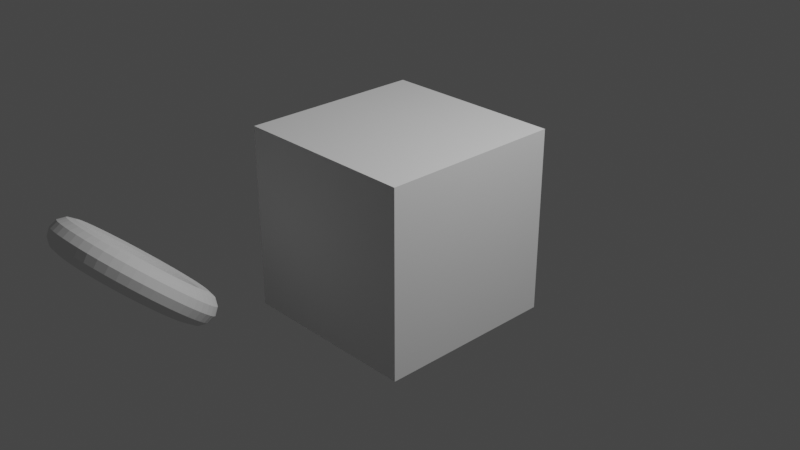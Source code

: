 # Source: sessions2024.blend  (saved by Blender 4.2.66; exported with 4.5.12 LTS)
import bpy
from mathutils import Matrix  # noqa: F401  (used for matrix-valued properties, if any)

bpy.ops.wm.read_factory_settings(use_empty=True)
scene = bpy.context.scene
scene.name = 'Scene'

# ---- collections
col_collection = bpy.data.collections.new('Collection'); scene.collection.children.link(col_collection)

# ---- world
world_world = bpy.data.worlds.new('World'); scene.world = world_world
world_world.use_nodes = True; world_world.node_tree.nodes.clear()
_N = world_world.node_tree.nodes; _L = world_world.node_tree.links
n0 = _N.new('ShaderNodeOutputWorld'); n0.name = 'World Output'; n0.location = (300, 300)
n1 = _N.new('ShaderNodeBackground'); n1.name = 'Background'; n1.location = (10, 300)
n1.inputs[0].default_value = (0.05088, 0.05088, 0.05088, 1.0)
_L.new(n1.outputs[0], n0.inputs[0])
n0.is_active_output = True
world_world.color = (0.05088, 0.05088, 0.05088)
world_world.use_sun_shadow = False
world_world.sun_shadow_jitter_overblur = 0.0

# ---- cameras
cam_camera = bpy.data.cameras.new('Camera')
cam_camera.clip_end = 100.0
cam_camera.ortho_scale = 7.314

# ---- lights
light_light = bpy.data.lights.new('Light', 'POINT')
light_light.transmission_factor = 0.0
light_light.energy = 1000.0
light_light.shadow_soft_size = 0.1
light_light.shadow_maximum_resolution = 0.006
light_light.use_absolute_resolution = True

# ---- meshes
me_cube = bpy.data.meshes.new('Cube')
me_cube.from_pydata([(-1.0, -1.0, -1.0), (-1.0, -1.0, 1.0), (-1.0, 1.0, -1.0), (-1.0, 1.0, 1.0), (1.0, -1.0, -1.0), (1.0, -1.0, 1.0), (1.0, 1.0, -1.0), (1.0, 1.0, 1.0)], [], [(1, 2, 0), (3, 6, 2), (7, 4, 6), (5, 0, 4), (6, 0, 2), (3, 5, 7), (1, 3, 2), (3, 7, 6), (7, 5, 4), (5, 1, 0), (6, 4, 0), (3, 1, 5)])
_uv = me_cube.uv_layers.new(name='UVMap')
_uv.uv.foreach_set('vector', [0.625, 0.0, 0.375, 0.25, 0.375, 0.0, 0.625, 0.25, 0.375, 0.5, 0.375, 0.25, 0.625, 0.5, 0.375, 0.75, 0.375, 0.5, 0.625, 0.75, 0.375, 1.0, 0.375, 0.75, 0.375, 0.5, 0.125, 0.75, 0.125, 0.5, 0.875, 0.5, 0.625, 0.75, 0.625, 0.5, 0.625, 0.0, 0.625, 0.25, 0.375, 0.25, 0.625, 0.25, 0.625, 0.5, 0.375, 0.5, 0.625, 0.5, 0.625, 0.75, 0.375, 0.75, 0.625, 0.75, 0.625, 1.0, 0.375, 1.0, 0.375, 0.5, 0.375, 0.75, 0.125, 0.75, 0.875, 0.5, 0.875, 0.75, 0.625, 0.75])
me_cube.update()
me_torus = bpy.data.meshes.new('Torus')
me_torus.from_pydata([(1.25, 0.0, 0.0), (1.217, 0.0, 0.125), (1.125, 0.0, 0.2165), (1.0, 0.0, 0.25), (0.875, 0.0, 0.2165), (0.7835, 0.0, 0.125), (0.75, 0.0, 3.062e-17), (0.7835, 0.0, -0.125), (0.875, 0.0, -0.2165), (1.0, 0.0, -0.25), (1.125, 0.0, -0.2165), (1.217, 0.0, -0.125), (1.239, 0.1632, 0.0), (1.206, 0.1588, 0.125), (1.115, 0.1468, 0.2165), (0.9914, 0.1305, 0.25), (0.8675, 0.1142, 0.2165), (0.7768, 0.1023, 0.125), (0.7436, 0.09789, 3.062e-17), (0.7768, 0.1023, -0.125), (0.8675, 0.1142, -0.2165), (0.9914, 0.1305, -0.25), (1.115, 0.1468, -0.2165), (1.206, 0.1588, -0.125), (1.207, 0.3235, 0.0), (1.175, 0.3149, 0.125), (1.087, 0.2912, 0.2165), (0.9659, 0.2588, 0.25), (0.8452, 0.2265, 0.2165), (0.7568, 0.2028, 0.125), (0.7244, 0.1941, 3.062e-17), (0.7568, 0.2028, -0.125), (0.8452, 0.2265, -0.2165), (0.9659, 0.2588, -0.25), (1.087, 0.2912, -0.2165), (1.175, 0.3149, -0.125), (1.155, 0.4784, 0.0), (1.124, 0.4655, 0.125), (1.039, 0.4305, 0.2165), (0.9239, 0.3827, 0.25), (0.8084, 0.3348, 0.2165), (0.7239, 0.2998, 0.125), (0.6929, 0.287, 3.062e-17), (0.7239, 0.2998, -0.125), (0.8084, 0.3348, -0.2165), (0.9239, 0.3827, -0.25), (1.039, 0.4305, -0.2165), (1.124, 0.4655, -0.125), (1.083, 0.625, 0.0), (1.054, 0.6083, 0.125), (0.9743, 0.5625, 0.2165), (0.866, 0.5, 0.25), (0.7578, 0.4375, 0.2165), (0.6785, 0.3917, 0.125), (0.6495, 0.375, 3.062e-17), (0.6785, 0.3917, -0.125), (0.7578, 0.4375, -0.2165), (0.866, 0.5, -0.25), (0.9743, 0.5625, -0.2165), (1.054, 0.6083, -0.125), (0.9917, 0.761, 0.0), (0.9651, 0.7406, 0.125), (0.8925, 0.6849, 0.2165), (0.7934, 0.6088, 0.25), (0.6942, 0.5327, 0.2165), (0.6216, 0.477, 0.125), (0.595, 0.4566, 3.062e-17), (0.6216, 0.477, -0.125), (0.6942, 0.5327, -0.2165), (0.7934, 0.6088, -0.25), (0.8925, 0.6849, -0.2165), (0.9651, 0.7406, -0.125), (0.8839, 0.8839, 0.0), (0.8602, 0.8602, 0.125), (0.7955, 0.7955, 0.2165), (0.7071, 0.7071, 0.25), (0.6187, 0.6187, 0.2165), (0.554, 0.554, 0.125), (0.5303, 0.5303, 3.062e-17), (0.554, 0.554, -0.125), (0.6187, 0.6187, -0.2165), (0.7071, 0.7071, -0.25), (0.7955, 0.7955, -0.2165), (0.8602, 0.8602, -0.125), (0.761, 0.9917, 0.0), (0.7406, 0.9651, 0.125), (0.6849, 0.8925, 0.2165), (0.6088, 0.7934, 0.25), (0.5327, 0.6942, 0.2165), (0.477, 0.6216, 0.125), (0.4566, 0.595, 3.062e-17), (0.477, 0.6216, -0.125), (0.5327, 0.6942, -0.2165), (0.6088, 0.7934, -0.25), (0.6849, 0.8925, -0.2165), (0.7406, 0.9651, -0.125), (0.625, 1.083, 0.0), (0.6083, 1.054, 0.125), (0.5625, 0.9743, 0.2165), (0.5, 0.866, 0.25), (0.4375, 0.7578, 0.2165), (0.3917, 0.6785, 0.125), (0.375, 0.6495, 3.062e-17), (0.3917, 0.6785, -0.125), (0.4375, 0.7578, -0.2165), (0.5, 0.866, -0.25), (0.5625, 0.9743, -0.2165), (0.6083, 1.054, -0.125), (0.4784, 1.155, 0.0), (0.4655, 1.124, 0.125), (0.4305, 1.039, 0.2165), (0.3827, 0.9239, 0.25), (0.3348, 0.8084, 0.2165), (0.2998, 0.7239, 0.125), (0.287, 0.6929, 3.062e-17), (0.2998, 0.7239, -0.125), (0.3348, 0.8084, -0.2165), (0.3827, 0.9239, -0.25), (0.4305, 1.039, -0.2165), (0.4655, 1.124, -0.125), (0.3235, 1.207, 0.0), (0.3149, 1.175, 0.125), (0.2912, 1.087, 0.2165), (0.2588, 0.9659, 0.25), (0.2265, 0.8452, 0.2165), (0.2028, 0.7568, 0.125), (0.1941, 0.7244, 3.062e-17), (0.2028, 0.7568, -0.125), (0.2265, 0.8452, -0.2165), (0.2588, 0.9659, -0.25), (0.2912, 1.087, -0.2165), (0.3149, 1.175, -0.125), (0.1632, 1.239, 0.0), (0.1588, 1.206, 0.125), (0.1468, 1.115, 0.2165), (0.1305, 0.9914, 0.25), (0.1142, 0.8675, 0.2165), (0.1023, 0.7768, 0.125), (0.09789, 0.7436, 3.062e-17), (0.1023, 0.7768, -0.125), (0.1142, 0.8675, -0.2165), (0.1305, 0.9914, -0.25), (0.1468, 1.115, -0.2165), (0.1588, 1.206, -0.125), (9.437e-08, 1.25, 0.0), (9.184e-08, 1.217, 0.125), (8.494e-08, 1.125, 0.2165), (7.55e-08, 1.0, 0.25), (6.606e-08, 0.875, 0.2165), (5.915e-08, 0.7835, 0.125), (5.662e-08, 0.75, 3.062e-17), (5.915e-08, 0.7835, -0.125), (6.606e-08, 0.875, -0.2165), (7.55e-08, 1.0, -0.25), (8.494e-08, 1.125, -0.2165), (9.184e-08, 1.217, -0.125), (-0.1632, 1.239, 0.0), (-0.1588, 1.206, 0.125), (-0.1468, 1.115, 0.2165), (-0.1305, 0.9914, 0.25), (-0.1142, 0.8675, 0.2165), (-0.1023, 0.7768, 0.125), (-0.09789, 0.7436, 3.062e-17), (-0.1023, 0.7768, -0.125), (-0.1142, 0.8675, -0.2165), (-0.1305, 0.9914, -0.25), (-0.1468, 1.115, -0.2165), (-0.1588, 1.206, -0.125), (-0.3235, 1.207, 0.0), (-0.3149, 1.175, 0.125), (-0.2912, 1.087, 0.2165), (-0.2588, 0.9659, 0.25), (-0.2265, 0.8452, 0.2165), (-0.2028, 0.7568, 0.125), (-0.1941, 0.7244, 3.062e-17), (-0.2028, 0.7568, -0.125), (-0.2265, 0.8452, -0.2165), (-0.2588, 0.9659, -0.25), (-0.2912, 1.087, -0.2165), (-0.3149, 1.175, -0.125), (-0.4784, 1.155, 0.0), (-0.4655, 1.124, 0.125), (-0.4305, 1.039, 0.2165), (-0.3827, 0.9239, 0.25), (-0.3348, 0.8084, 0.2165), (-0.2998, 0.7239, 0.125), (-0.287, 0.6929, 3.062e-17), (-0.2998, 0.7239, -0.125), (-0.3348, 0.8084, -0.2165), (-0.3827, 0.9239, -0.25), (-0.4305, 1.039, -0.2165), (-0.4655, 1.124, -0.125), (-0.625, 1.083, 0.0), (-0.6083, 1.054, 0.125), (-0.5625, 0.9743, 0.2165), (-0.5, 0.866, 0.25), (-0.4375, 0.7578, 0.2165), (-0.3917, 0.6785, 0.125), (-0.375, 0.6495, 3.062e-17), (-0.3917, 0.6785, -0.125), (-0.4375, 0.7578, -0.2165), (-0.5, 0.866, -0.25), (-0.5625, 0.9743, -0.2165), (-0.6083, 1.054, -0.125), (-0.761, 0.9917, 0.0), (-0.7406, 0.9651, 0.125), (-0.6849, 0.8925, 0.2165), (-0.6088, 0.7934, 0.25), (-0.5327, 0.6942, 0.2165), (-0.477, 0.6216, 0.125), (-0.4566, 0.595, 3.062e-17), (-0.477, 0.6216, -0.125), (-0.5327, 0.6942, -0.2165), (-0.6088, 0.7934, -0.25), (-0.6849, 0.8925, -0.2165), (-0.7406, 0.9651, -0.125), (-0.8839, 0.8839, 0.0), (-0.8602, 0.8602, 0.125), (-0.7955, 0.7955, 0.2165), (-0.7071, 0.7071, 0.25), (-0.6187, 0.6187, 0.2165), (-0.554, 0.554, 0.125), (-0.5303, 0.5303, 3.062e-17), (-0.554, 0.554, -0.125), (-0.6187, 0.6187, -0.2165), (-0.7071, 0.7071, -0.25), (-0.7955, 0.7955, -0.2165), (-0.8602, 0.8602, -0.125), (-0.9917, 0.761, 0.0), (-0.9651, 0.7406, 0.125), (-0.8925, 0.6849, 0.2165), (-0.7934, 0.6088, 0.25), (-0.6942, 0.5327, 0.2165), (-0.6216, 0.477, 0.125), (-0.595, 0.4566, 3.062e-17), (-0.6216, 0.477, -0.125), (-0.6942, 0.5327, -0.2165), (-0.7934, 0.6088, -0.25), (-0.8925, 0.6849, -0.2165), (-0.9651, 0.7406, -0.125), (-1.083, 0.625, 0.0), (-1.054, 0.6083, 0.125), (-0.9743, 0.5625, 0.2165), (-0.866, 0.5, 0.25), (-0.7578, 0.4375, 0.2165), (-0.6785, 0.3917, 0.125), (-0.6495, 0.375, 3.062e-17), (-0.6785, 0.3917, -0.125), (-0.7578, 0.4375, -0.2165), (-0.866, 0.5, -0.25), (-0.9743, 0.5625, -0.2165), (-1.054, 0.6083, -0.125), (-1.155, 0.4784, 0.0), (-1.124, 0.4655, 0.125), (-1.039, 0.4305, 0.2165), (-0.9239, 0.3827, 0.25), (-0.8084, 0.3348, 0.2165), (-0.7239, 0.2998, 0.125), (-0.6929, 0.287, 3.062e-17), (-0.7239, 0.2998, -0.125), (-0.8084, 0.3348, -0.2165), (-0.9239, 0.3827, -0.25), (-1.039, 0.4305, -0.2165), (-1.124, 0.4655, -0.125), (-1.207, 0.3235, 0.0), (-1.175, 0.3149, 0.125), (-1.087, 0.2912, 0.2165), (-0.9659, 0.2588, 0.25), (-0.8452, 0.2265, 0.2165), (-0.7568, 0.2028, 0.125), (-0.7244, 0.1941, 3.062e-17), (-0.7568, 0.2028, -0.125), (-0.8452, 0.2265, -0.2165), (-0.9659, 0.2588, -0.25), (-1.087, 0.2912, -0.2165), (-1.175, 0.3149, -0.125), (-1.239, 0.1632, 0.0), (-1.206, 0.1588, 0.125), (-1.115, 0.1468, 0.2165), (-0.9914, 0.1305, 0.25), (-0.8675, 0.1142, 0.2165), (-0.7768, 0.1023, 0.125), (-0.7436, 0.09789, 3.062e-17), (-0.7768, 0.1023, -0.125), (-0.8675, 0.1142, -0.2165), (-0.9914, 0.1305, -0.25), (-1.115, 0.1468, -0.2165), (-1.206, 0.1588, -0.125), (-1.25, 1.093e-07, 0.0), (-1.217, 1.064e-07, 0.125), (-1.125, 9.835e-08, 0.2165), (-1.0, 8.742e-08, 0.25), (-0.875, 7.649e-08, 0.2165), (-0.7835, 6.85e-08, 0.125), (-0.75, 6.557e-08, 3.062e-17), (-0.7835, 6.85e-08, -0.125), (-0.875, 7.649e-08, -0.2165), (-1.0, 8.742e-08, -0.25), (-1.125, 9.835e-08, -0.2165), (-1.217, 1.064e-07, -0.125), (-1.239, -0.1632, 0.0), (-1.206, -0.1588, 0.125), (-1.115, -0.1468, 0.2165), (-0.9914, -0.1305, 0.25), (-0.8675, -0.1142, 0.2165), (-0.7768, -0.1023, 0.125), (-0.7436, -0.09789, 3.062e-17), (-0.7768, -0.1023, -0.125), (-0.8675, -0.1142, -0.2165), (-0.9914, -0.1305, -0.25), (-1.115, -0.1468, -0.2165), (-1.206, -0.1588, -0.125), (-1.207, -0.3235, 0.0), (-1.175, -0.3149, 0.125), (-1.087, -0.2912, 0.2165), (-0.9659, -0.2588, 0.25), (-0.8452, -0.2265, 0.2165), (-0.7568, -0.2028, 0.125), (-0.7244, -0.1941, 3.062e-17), (-0.7568, -0.2028, -0.125), (-0.8452, -0.2265, -0.2165), (-0.9659, -0.2588, -0.25), (-1.087, -0.2912, -0.2165), (-1.175, -0.3149, -0.125), (-1.155, -0.4784, 0.0), (-1.124, -0.4655, 0.125), (-1.039, -0.4305, 0.2165), (-0.9239, -0.3827, 0.25), (-0.8084, -0.3348, 0.2165), (-0.7239, -0.2998, 0.125), (-0.6929, -0.287, 3.062e-17), (-0.7239, -0.2998, -0.125), (-0.8084, -0.3348, -0.2165), (-0.9239, -0.3827, -0.25), (-1.039, -0.4305, -0.2165), (-1.124, -0.4655, -0.125), (-1.083, -0.625, 0.0), (-1.054, -0.6083, 0.125), (-0.9743, -0.5625, 0.2165), (-0.866, -0.5, 0.25), (-0.7578, -0.4375, 0.2165), (-0.6785, -0.3917, 0.125), (-0.6495, -0.375, 3.062e-17), (-0.6785, -0.3917, -0.125), (-0.7578, -0.4375, -0.2165), (-0.866, -0.5, -0.25), (-0.9743, -0.5625, -0.2165), (-1.054, -0.6083, -0.125), (-0.9917, -0.761, 0.0), (-0.9651, -0.7406, 0.125), (-0.8925, -0.6849, 0.2165), (-0.7934, -0.6088, 0.25), (-0.6942, -0.5327, 0.2165), (-0.6216, -0.477, 0.125), (-0.595, -0.4566, 3.062e-17), (-0.6216, -0.477, -0.125), (-0.6942, -0.5327, -0.2165), (-0.7934, -0.6088, -0.25), (-0.8925, -0.6849, -0.2165), (-0.9651, -0.7406, -0.125), (-0.8839, -0.8839, 0.0), (-0.8602, -0.8602, 0.125), (-0.7955, -0.7955, 0.2165), (-0.7071, -0.7071, 0.25), (-0.6187, -0.6187, 0.2165), (-0.554, -0.554, 0.125), (-0.5303, -0.5303, 3.062e-17), (-0.554, -0.554, -0.125), (-0.6187, -0.6187, -0.2165), (-0.7071, -0.7071, -0.25), (-0.7955, -0.7955, -0.2165), (-0.8602, -0.8602, -0.125), (-0.761, -0.9917, 0.0), (-0.7406, -0.9651, 0.125), (-0.6849, -0.8925, 0.2165), (-0.6088, -0.7934, 0.25), (-0.5327, -0.6942, 0.2165), (-0.477, -0.6216, 0.125), (-0.4566, -0.595, 3.062e-17), (-0.477, -0.6216, -0.125), (-0.5327, -0.6942, -0.2165), (-0.6088, -0.7934, -0.25), (-0.6849, -0.8925, -0.2165), (-0.7406, -0.9651, -0.125), (-0.625, -1.083, 0.0), (-0.6083, -1.054, 0.125), (-0.5625, -0.9743, 0.2165), (-0.5, -0.866, 0.25), (-0.4375, -0.7578, 0.2165), (-0.3917, -0.6785, 0.125), (-0.375, -0.6495, 3.062e-17), (-0.3917, -0.6785, -0.125), (-0.4375, -0.7578, -0.2165), (-0.5, -0.866, -0.25), (-0.5625, -0.9743, -0.2165), (-0.6083, -1.054, -0.125), (-0.4784, -1.155, 0.0), (-0.4655, -1.124, 0.125), (-0.4305, -1.039, 0.2165), (-0.3827, -0.9239, 0.25), (-0.3348, -0.8084, 0.2165), (-0.2998, -0.7239, 0.125), (-0.287, -0.6929, 3.062e-17), (-0.2998, -0.7239, -0.125), (-0.3348, -0.8084, -0.2165), (-0.3827, -0.9239, -0.25), (-0.4305, -1.039, -0.2165), (-0.4655, -1.124, -0.125), (-0.3235, -1.207, 0.0), (-0.3149, -1.175, 0.125), (-0.2912, -1.087, 0.2165), (-0.2588, -0.9659, 0.25), (-0.2265, -0.8452, 0.2165), (-0.2028, -0.7568, 0.125), (-0.1941, -0.7244, 3.062e-17), (-0.2028, -0.7568, -0.125), (-0.2265, -0.8452, -0.2165), (-0.2588, -0.9659, -0.25), (-0.2912, -1.087, -0.2165), (-0.3149, -1.175, -0.125), (-0.1632, -1.239, 0.0), (-0.1588, -1.206, 0.125), (-0.1468, -1.115, 0.2165), (-0.1305, -0.9914, 0.25), (-0.1142, -0.8675, 0.2165), (-0.1023, -0.7768, 0.125), (-0.0979, -0.7436, 3.062e-17), (-0.1023, -0.7768, -0.125), (-0.1142, -0.8675, -0.2165), (-0.1305, -0.9914, -0.25), (-0.1468, -1.115, -0.2165), (-0.1588, -1.206, -0.125), (9.437e-08, -1.25, 0.0), (9.184e-08, -1.217, 0.125), (8.494e-08, -1.125, 0.2165), (7.55e-08, -1.0, 0.25), (6.606e-08, -0.875, 0.2165), (5.915e-08, -0.7835, 0.125), (5.662e-08, -0.75, 3.062e-17), (5.915e-08, -0.7835, -0.125), (6.606e-08, -0.875, -0.2165), (7.55e-08, -1.0, -0.25), (8.494e-08, -1.125, -0.2165), (9.184e-08, -1.217, -0.125), (0.1632, -1.239, 0.0), (0.1588, -1.206, 0.125), (0.1468, -1.115, 0.2165), (0.1305, -0.9914, 0.25), (0.1142, -0.8675, 0.2165), (0.1023, -0.7768, 0.125), (0.09789, -0.7436, 3.062e-17), (0.1023, -0.7768, -0.125), (0.1142, -0.8675, -0.2165), (0.1305, -0.9914, -0.25), (0.1468, -1.115, -0.2165), (0.1588, -1.206, -0.125), (0.3235, -1.207, 0.0), (0.3149, -1.175, 0.125), (0.2912, -1.087, 0.2165), (0.2588, -0.9659, 0.25), (0.2265, -0.8452, 0.2165), (0.2028, -0.7568, 0.125), (0.1941, -0.7244, 3.062e-17), (0.2028, -0.7568, -0.125), (0.2265, -0.8452, -0.2165), (0.2588, -0.9659, -0.25), (0.2912, -1.087, -0.2165), (0.3149, -1.175, -0.125), (0.4784, -1.155, 0.0), (0.4655, -1.124, 0.125), (0.4305, -1.039, 0.2165), (0.3827, -0.9239, 0.25), (0.3348, -0.8084, 0.2165), (0.2998, -0.7239, 0.125), (0.287, -0.6929, 3.062e-17), (0.2998, -0.7239, -0.125), (0.3348, -0.8084, -0.2165), (0.3827, -0.9239, -0.25), (0.4305, -1.039, -0.2165), (0.4655, -1.124, -0.125), (0.625, -1.083, 0.0), (0.6083, -1.054, 0.125), (0.5625, -0.9743, 0.2165), (0.5, -0.866, 0.25), (0.4375, -0.7578, 0.2165), (0.3917, -0.6785, 0.125), (0.375, -0.6495, 3.062e-17), (0.3917, -0.6785, -0.125), (0.4375, -0.7578, -0.2165), (0.5, -0.866, -0.25), (0.5625, -0.9743, -0.2165), (0.6083, -1.054, -0.125), (0.761, -0.9917, 0.0), (0.7406, -0.9651, 0.125), (0.6849, -0.8925, 0.2165), (0.6088, -0.7934, 0.25), (0.5327, -0.6942, 0.2165), (0.477, -0.6216, 0.125), (0.4566, -0.595, 3.062e-17), (0.477, -0.6216, -0.125), (0.5327, -0.6942, -0.2165), (0.6088, -0.7934, -0.25), (0.6849, -0.8925, -0.2165), (0.7406, -0.9651, -0.125), (0.8839, -0.8839, 0.0), (0.8602, -0.8602, 0.125), (0.7955, -0.7955, 0.2165), (0.7071, -0.7071, 0.25), (0.6187, -0.6187, 0.2165), (0.554, -0.554, 0.125), (0.5303, -0.5303, 3.062e-17), (0.554, -0.554, -0.125), (0.6187, -0.6187, -0.2165), (0.7071, -0.7071, -0.25), (0.7955, -0.7955, -0.2165), (0.8602, -0.8602, -0.125), (0.9917, -0.761, 0.0), (0.9651, -0.7406, 0.125), (0.8925, -0.6849, 0.2165), (0.7934, -0.6088, 0.25), (0.6942, -0.5327, 0.2165), (0.6216, -0.477, 0.125), (0.595, -0.4566, 3.062e-17), (0.6216, -0.477, -0.125), (0.6942, -0.5327, -0.2165), (0.7934, -0.6088, -0.25), (0.8925, -0.6849, -0.2165), (0.9651, -0.7406, -0.125), (1.083, -0.625, 0.0), (1.054, -0.6083, 0.125), (0.9743, -0.5625, 0.2165), (0.866, -0.5, 0.25), (0.7578, -0.4375, 0.2165), (0.6785, -0.3917, 0.125), (0.6495, -0.375, 3.062e-17), (0.6785, -0.3917, -0.125), (0.7578, -0.4375, -0.2165), (0.866, -0.5, -0.25), (0.9743, -0.5625, -0.2165), (1.054, -0.6083, -0.125), (1.155, -0.4784, 0.0), (1.124, -0.4655, 0.125), (1.039, -0.4305, 0.2165), (0.9239, -0.3827, 0.25), (0.8084, -0.3348, 0.2165), (0.7239, -0.2998, 0.125), (0.6929, -0.287, 3.062e-17), (0.7239, -0.2998, -0.125), (0.8084, -0.3348, -0.2165), (0.9239, -0.3827, -0.25), (1.039, -0.4305, -0.2165), (1.124, -0.4655, -0.125), (1.207, -0.3235, 0.0), (1.175, -0.3149, 0.125), (1.087, -0.2912, 0.2165), (0.9659, -0.2588, 0.25), (0.8452, -0.2265, 0.2165), (0.7568, -0.2028, 0.125), (0.7244, -0.1941, 3.062e-17), (0.7568, -0.2028, -0.125), (0.8452, -0.2265, -0.2165), (0.9659, -0.2588, -0.25), (1.087, -0.2912, -0.2165), (1.175, -0.3149, -0.125), (1.239, -0.1632, 0.0), (1.206, -0.1588, 0.125), (1.115, -0.1468, 0.2165), (0.9914, -0.1305, 0.25), (0.8675, -0.1142, 0.2165), (0.7768, -0.1023, 0.125), (0.7436, -0.09789, 3.062e-17), (0.7768, -0.1023, -0.125), (0.8675, -0.1142, -0.2165), (0.9914, -0.1305, -0.25), (1.115, -0.1468, -0.2165), (1.206, -0.1588, -0.125)], [], [(12, 1, 0), (1, 14, 2), (14, 3, 2), (15, 4, 3), (16, 5, 4), (5, 18, 6), (18, 7, 6), (19, 8, 7), (20, 9, 8), (21, 10, 9), (22, 11, 10), (23, 0, 11), (24, 13, 12), (25, 14, 13), (26, 15, 14), (27, 16, 15), (16, 29, 17), (29, 18, 17), (30, 19, 18), (31, 20, 19), (20, 33, 21), (21, 34, 22), (22, 35, 23), (35, 12, 23), (24, 37, 25), (37, 26, 25), (38, 27, 26), (27, 40, 28), (28, 41, 29), (29, 42, 30), (42, 31, 30), (43, 32, 31), (32, 45, 33), (33, 46, 34), (34, 47, 35), (47, 24, 35), (36, 49, 37), (37, 50, 38), (38, 51, 39), (51, 40, 39), (40, 53, 41), (53, 42, 41), (54, 43, 42), (55, 44, 43), (44, 57, 45), (57, 46, 45), (58, 47, 46), (59, 36, 47), (60, 49, 48), (49, 62, 50), (62, 51, 50), (63, 52, 51), (52, 65, 53), (65, 54, 53), (66, 55, 54), (67, 56, 55), (68, 57, 56), (69, 58, 57), (70, 59, 58), (59, 60, 48), (72, 61, 60), (73, 62, 61), (74, 63, 62), (75, 64, 63), (76, 65, 64), (77, 66, 65), (66, 79, 67), (79, 68, 67), (80, 69, 68), (81, 70, 69), (70, 83, 71), (83, 60, 71), (84, 73, 72), (73, 86, 74), (86, 75, 74), (87, 76, 75), (76, 89, 77), (89, 78, 77), (90, 79, 78), (91, 80, 79), (80, 93, 81), (81, 94, 82), (94, 83, 82), (95, 72, 83), (96, 85, 84), (85, 98, 86), (86, 99, 87), (99, 88, 87), (88, 101, 89), (101, 90, 89), (102, 91, 90), (103, 92, 91), (104, 93, 92), (105, 94, 93), (106, 95, 94), (107, 84, 95), (96, 109, 97), (109, 98, 97), (110, 99, 98), (111, 100, 99), (112, 101, 100), (113, 102, 101), (114, 103, 102), (115, 104, 103), (104, 117, 105), (105, 118, 106), (118, 107, 106), (119, 96, 107), (120, 109, 108), (121, 110, 109), (122, 111, 110), (123, 112, 111), (112, 125, 113), (125, 114, 113), (126, 115, 114), (127, 116, 115), (128, 117, 116), (129, 118, 117), (130, 119, 118), (131, 108, 119), (132, 121, 120), (133, 122, 121), (122, 135, 123), (135, 124, 123), (136, 125, 124), (137, 126, 125), (126, 139, 127), (139, 128, 127), (128, 141, 129), (141, 130, 129), (142, 131, 130), (143, 120, 131), (144, 133, 132), (145, 134, 133), (146, 135, 134), (135, 148, 136), (136, 149, 137), (149, 138, 137), (150, 139, 138), (151, 140, 139), (152, 141, 140), (153, 142, 141), (154, 143, 142), (143, 144, 132), (156, 145, 144), (157, 146, 145), (158, 147, 146), (159, 148, 147), (160, 149, 148), (161, 150, 149), (150, 163, 151), (163, 152, 151), (152, 165, 153), (153, 166, 154), (154, 167, 155), (155, 156, 144), (168, 157, 156), (157, 170, 158), (158, 171, 159), (171, 160, 159), (172, 161, 160), (173, 162, 161), (174, 163, 162), (175, 164, 163), (176, 165, 164), (177, 166, 165), (178, 167, 166), (179, 156, 167), (180, 169, 168), (181, 170, 169), (182, 171, 170), (171, 184, 172), (184, 173, 172), (185, 174, 173), (186, 175, 174), (187, 176, 175), (176, 189, 177), (189, 178, 177), (178, 191, 179), (191, 168, 179), (192, 181, 180), (181, 194, 182), (194, 183, 182), (195, 184, 183), (196, 185, 184), (197, 186, 185), (198, 187, 186), (199, 188, 187), (200, 189, 188), (201, 190, 189), (202, 191, 190), (203, 180, 191), (204, 193, 192), (205, 194, 193), (206, 195, 194), (207, 196, 195), (208, 197, 196), (197, 210, 198), (210, 199, 198), (199, 212, 200), (200, 213, 201), (201, 214, 202), (202, 215, 203), (215, 192, 203), (216, 205, 204), (217, 206, 205), (206, 219, 207), (219, 208, 207), (220, 209, 208), (221, 210, 209), (222, 211, 210), (211, 224, 212), (224, 213, 212), (225, 214, 213), (226, 215, 214), (227, 204, 215), (228, 217, 216), (229, 218, 217), (230, 219, 218), (219, 232, 220), (232, 221, 220), (233, 222, 221), (234, 223, 222), (223, 236, 224), (236, 225, 224), (237, 226, 225), (226, 239, 227), (239, 216, 227), (228, 241, 229), (241, 230, 229), (230, 243, 231), (243, 232, 231), (244, 233, 232), (245, 234, 233), (246, 235, 234), (247, 236, 235), (236, 249, 237), (249, 238, 237), (250, 239, 238), (251, 228, 239), (252, 241, 240), (253, 242, 241), (254, 243, 242), (243, 256, 244), (256, 245, 244), (257, 246, 245), (246, 259, 247), (259, 248, 247), (260, 249, 248), (261, 250, 249), (250, 263, 251), (263, 240, 251), (252, 265, 253), (265, 254, 253), (266, 255, 254), (255, 268, 256), (268, 257, 256), (269, 258, 257), (270, 259, 258), (271, 260, 259), (272, 261, 260), (261, 274, 262), (274, 263, 262), (275, 252, 263), (276, 265, 264), (277, 266, 265), (278, 267, 266), (279, 268, 267), (280, 269, 268), (281, 270, 269), (282, 271, 270), (271, 284, 272), (272, 285, 273), (273, 286, 274), (274, 287, 275), (275, 276, 264), (276, 289, 277), (289, 278, 277), (290, 279, 278), (291, 280, 279), (292, 281, 280), (293, 282, 281), (294, 283, 282), (283, 296, 284), (296, 285, 284), (297, 286, 285), (298, 287, 286), (299, 276, 287), (300, 289, 288), (301, 290, 289), (302, 291, 290), (303, 292, 291), (304, 293, 292), (305, 294, 293), (294, 307, 295), (307, 296, 295), (296, 309, 297), (297, 310, 298), (298, 311, 299), (299, 300, 288), (300, 313, 301), (301, 314, 302), (302, 315, 303), (303, 316, 304), (304, 317, 305), (317, 306, 305), (318, 307, 306), (319, 308, 307), (320, 309, 308), (321, 310, 309), (322, 311, 310), (311, 312, 300), (324, 313, 312), (325, 314, 313), (314, 327, 315), (327, 316, 315), (328, 317, 316), (329, 318, 317), (330, 319, 318), (319, 332, 320), (332, 321, 320), (333, 322, 321), (322, 335, 323), (323, 324, 312), (336, 325, 324), (337, 326, 325), (338, 327, 326), (339, 328, 327), (340, 329, 328), (329, 342, 330), (342, 331, 330), (343, 332, 331), (344, 333, 332), (333, 346, 334), (334, 347, 335), (347, 324, 335), (348, 337, 336), (349, 338, 337), (350, 339, 338), (339, 352, 340), (352, 341, 340), (353, 342, 341), (354, 343, 342), (343, 356, 344), (356, 345, 344), (357, 346, 345), (346, 359, 347), (359, 336, 347), (360, 349, 348), (349, 362, 350), (362, 351, 350), (363, 352, 351), (364, 353, 352), (365, 354, 353), (366, 355, 354), (367, 356, 355), (356, 369, 357), (369, 358, 357), (370, 359, 358), (371, 348, 359), (360, 373, 361), (361, 374, 362), (374, 363, 362), (363, 376, 364), (376, 365, 364), (377, 366, 365), (378, 367, 366), (379, 368, 367), (380, 369, 368), (381, 370, 369), (382, 371, 370), (383, 360, 371), (372, 385, 373), (385, 374, 373), (386, 375, 374), (387, 376, 375), (376, 389, 377), (389, 378, 377), (390, 379, 378), (391, 380, 379), (392, 381, 380), (381, 394, 382), (382, 395, 383), (395, 372, 383), (396, 385, 384), (397, 386, 385), (398, 387, 386), (399, 388, 387), (400, 389, 388), (401, 390, 389), (402, 391, 390), (403, 392, 391), (392, 405, 393), (405, 394, 393), (394, 407, 395), (407, 384, 395), (408, 397, 396), (409, 398, 397), (410, 399, 398), (411, 400, 399), (400, 413, 401), (413, 402, 401), (414, 403, 402), (415, 404, 403), (416, 405, 404), (417, 406, 405), (406, 419, 407), (419, 396, 407), (420, 409, 408), (409, 422, 410), (422, 411, 410), (423, 412, 411), (412, 425, 413), (425, 414, 413), (426, 415, 414), (427, 416, 415), (416, 429, 417), (429, 418, 417), (430, 419, 418), (431, 408, 419), (432, 421, 420), (433, 422, 421), (422, 435, 423), (423, 436, 424), (436, 425, 424), (425, 438, 426), (438, 427, 426), (439, 428, 427), (440, 429, 428), (441, 430, 429), (442, 431, 430), (443, 420, 431), (432, 445, 433), (445, 434, 433), (446, 435, 434), (447, 436, 435), (448, 437, 436), (449, 438, 437), (450, 439, 438), (439, 452, 440), (440, 453, 441), (453, 442, 441), (454, 443, 442), (455, 432, 443), (456, 445, 444), (457, 446, 445), (458, 447, 446), (459, 448, 447), (460, 449, 448), (449, 462, 450), (462, 451, 450), (463, 452, 451), (452, 465, 453), (453, 466, 454), (466, 455, 454), (467, 444, 455), (468, 457, 456), (469, 458, 457), (470, 459, 458), (471, 460, 459), (472, 461, 460), (473, 462, 461), (474, 463, 462), (475, 464, 463), (476, 465, 464), (465, 478, 466), (466, 479, 467), (479, 456, 467), (480, 469, 468), (481, 470, 469), (470, 483, 471), (471, 484, 472), (484, 473, 472), (485, 474, 473), (486, 475, 474), (487, 476, 475), (488, 477, 476), (489, 478, 477), (490, 479, 478), (479, 480, 468), (480, 493, 481), (493, 482, 481), (494, 483, 482), (495, 484, 483), (496, 485, 484), (497, 486, 485), (498, 487, 486), (499, 488, 487), (500, 489, 488), (501, 490, 489), (490, 503, 491), (503, 480, 491), (492, 505, 493), (505, 494, 493), (494, 507, 495), (495, 508, 496), (496, 509, 497), (509, 498, 497), (510, 499, 498), (511, 500, 499), (512, 501, 500), (513, 502, 501), (502, 515, 503), (515, 492, 503), (504, 517, 505), (517, 506, 505), (506, 519, 507), (519, 508, 507), (520, 509, 508), (521, 510, 509), (522, 511, 510), (511, 524, 512), (512, 525, 513), (525, 514, 513), (526, 515, 514), (527, 504, 515), (528, 517, 516), (529, 518, 517), (530, 519, 518), (531, 520, 519), (532, 521, 520), (533, 522, 521), (534, 523, 522), (523, 536, 524), (536, 525, 524), (537, 526, 525), (526, 539, 527), (539, 516, 527), (540, 529, 528), (541, 530, 529), (530, 543, 531), (543, 532, 531), (544, 533, 532), (545, 534, 533), (546, 535, 534), (547, 536, 535), (548, 537, 536), (549, 538, 537), (550, 539, 538), (551, 528, 539), (552, 541, 540), (553, 542, 541), (554, 543, 542), (555, 544, 543), (556, 545, 544), (557, 546, 545), (558, 547, 546), (547, 560, 548), (560, 549, 548), (561, 550, 549), (562, 551, 550), (563, 540, 551), (552, 565, 553), (553, 566, 554), (554, 567, 555), (567, 556, 555), (568, 557, 556), (557, 570, 558), (570, 559, 558), (571, 560, 559), (560, 573, 561), (573, 562, 561), (574, 563, 562), (575, 552, 563), (0, 565, 564), (1, 566, 565), (2, 567, 566), (3, 568, 567), (4, 569, 568), (5, 570, 569), (570, 7, 571), (7, 572, 571), (8, 573, 572), (9, 574, 573), (574, 11, 575), (575, 0, 564), (12, 13, 1), (1, 13, 14), (14, 15, 3), (15, 16, 4), (16, 17, 5), (5, 17, 18), (18, 19, 7), (19, 20, 8), (20, 21, 9), (21, 22, 10), (22, 23, 11), (23, 12, 0), (24, 25, 13), (25, 26, 14), (26, 27, 15), (27, 28, 16), (16, 28, 29), (29, 30, 18), (30, 31, 19), (31, 32, 20), (20, 32, 33), (21, 33, 34), (22, 34, 35), (35, 24, 12), (24, 36, 37), (37, 38, 26), (38, 39, 27), (27, 39, 40), (28, 40, 41), (29, 41, 42), (42, 43, 31), (43, 44, 32), (32, 44, 45), (33, 45, 46), (34, 46, 47), (47, 36, 24), (36, 48, 49), (37, 49, 50), (38, 50, 51), (51, 52, 40), (40, 52, 53), (53, 54, 42), (54, 55, 43), (55, 56, 44), (44, 56, 57), (57, 58, 46), (58, 59, 47), (59, 48, 36), (60, 61, 49), (49, 61, 62), (62, 63, 51), (63, 64, 52), (52, 64, 65), (65, 66, 54), (66, 67, 55), (67, 68, 56), (68, 69, 57), (69, 70, 58), (70, 71, 59), (59, 71, 60), (72, 73, 61), (73, 74, 62), (74, 75, 63), (75, 76, 64), (76, 77, 65), (77, 78, 66), (66, 78, 79), (79, 80, 68), (80, 81, 69), (81, 82, 70), (70, 82, 83), (83, 72, 60), (84, 85, 73), (73, 85, 86), (86, 87, 75), (87, 88, 76), (76, 88, 89), (89, 90, 78), (90, 91, 79), (91, 92, 80), (80, 92, 93), (81, 93, 94), (94, 95, 83), (95, 84, 72), (96, 97, 85), (85, 97, 98), (86, 98, 99), (99, 100, 88), (88, 100, 101), (101, 102, 90), (102, 103, 91), (103, 104, 92), (104, 105, 93), (105, 106, 94), (106, 107, 95), (107, 96, 84), (96, 108, 109), (109, 110, 98), (110, 111, 99), (111, 112, 100), (112, 113, 101), (113, 114, 102), (114, 115, 103), (115, 116, 104), (104, 116, 117), (105, 117, 118), (118, 119, 107), (119, 108, 96), (120, 121, 109), (121, 122, 110), (122, 123, 111), (123, 124, 112), (112, 124, 125), (125, 126, 114), (126, 127, 115), (127, 128, 116), (128, 129, 117), (129, 130, 118), (130, 131, 119), (131, 120, 108), (132, 133, 121), (133, 134, 122), (122, 134, 135), (135, 136, 124), (136, 137, 125), (137, 138, 126), (126, 138, 139), (139, 140, 128), (128, 140, 141), (141, 142, 130), (142, 143, 131), (143, 132, 120), (144, 145, 133), (145, 146, 134), (146, 147, 135), (135, 147, 148), (136, 148, 149), (149, 150, 138), (150, 151, 139), (151, 152, 140), (152, 153, 141), (153, 154, 142), (154, 155, 143), (143, 155, 144), (156, 157, 145), (157, 158, 146), (158, 159, 147), (159, 160, 148), (160, 161, 149), (161, 162, 150), (150, 162, 163), (163, 164, 152), (152, 164, 165), (153, 165, 166), (154, 166, 167), (155, 167, 156), (168, 169, 157), (157, 169, 170), (158, 170, 171), (171, 172, 160), (172, 173, 161), (173, 174, 162), (174, 175, 163), (175, 176, 164), (176, 177, 165), (177, 178, 166), (178, 179, 167), (179, 168, 156), (180, 181, 169), (181, 182, 170), (182, 183, 171), (171, 183, 184), (184, 185, 173), (185, 186, 174), (186, 187, 175), (187, 188, 176), (176, 188, 189), (189, 190, 178), (178, 190, 191), (191, 180, 168), (192, 193, 181), (181, 193, 194), (194, 195, 183), (195, 196, 184), (196, 197, 185), (197, 198, 186), (198, 199, 187), (199, 200, 188), (200, 201, 189), (201, 202, 190), (202, 203, 191), (203, 192, 180), (204, 205, 193), (205, 206, 194), (206, 207, 195), (207, 208, 196), (208, 209, 197), (197, 209, 210), (210, 211, 199), (199, 211, 212), (200, 212, 213), (201, 213, 214), (202, 214, 215), (215, 204, 192), (216, 217, 205), (217, 218, 206), (206, 218, 219), (219, 220, 208), (220, 221, 209), (221, 222, 210), (222, 223, 211), (211, 223, 224), (224, 225, 213), (225, 226, 214), (226, 227, 215), (227, 216, 204), (228, 229, 217), (229, 230, 218), (230, 231, 219), (219, 231, 232), (232, 233, 221), (233, 234, 222), (234, 235, 223), (223, 235, 236), (236, 237, 225), (237, 238, 226), (226, 238, 239), (239, 228, 216), (228, 240, 241), (241, 242, 230), (230, 242, 243), (243, 244, 232), (244, 245, 233), (245, 246, 234), (246, 247, 235), (247, 248, 236), (236, 248, 249), (249, 250, 238), (250, 251, 239), (251, 240, 228), (252, 253, 241), (253, 254, 242), (254, 255, 243), (243, 255, 256), (256, 257, 245), (257, 258, 246), (246, 258, 259), (259, 260, 248), (260, 261, 249), (261, 262, 250), (250, 262, 263), (263, 252, 240), (252, 264, 265), (265, 266, 254), (266, 267, 255), (255, 267, 268), (268, 269, 257), (269, 270, 258), (270, 271, 259), (271, 272, 260), (272, 273, 261), (261, 273, 274), (274, 275, 263), (275, 264, 252), (276, 277, 265), (277, 278, 266), (278, 279, 267), (279, 280, 268), (280, 281, 269), (281, 282, 270), (282, 283, 271), (271, 283, 284), (272, 284, 285), (273, 285, 286), (274, 286, 287), (275, 287, 276), (276, 288, 289), (289, 290, 278), (290, 291, 279), (291, 292, 280), (292, 293, 281), (293, 294, 282), (294, 295, 283), (283, 295, 296), (296, 297, 285), (297, 298, 286), (298, 299, 287), (299, 288, 276), (300, 301, 289), (301, 302, 290), (302, 303, 291), (303, 304, 292), (304, 305, 293), (305, 306, 294), (294, 306, 307), (307, 308, 296), (296, 308, 309), (297, 309, 310), (298, 310, 311), (299, 311, 300), (300, 312, 313), (301, 313, 314), (302, 314, 315), (303, 315, 316), (304, 316, 317), (317, 318, 306), (318, 319, 307), (319, 320, 308), (320, 321, 309), (321, 322, 310), (322, 323, 311), (311, 323, 312), (324, 325, 313), (325, 326, 314), (314, 326, 327), (327, 328, 316), (328, 329, 317), (329, 330, 318), (330, 331, 319), (319, 331, 332), (332, 333, 321), (333, 334, 322), (322, 334, 335), (323, 335, 324), (336, 337, 325), (337, 338, 326), (338, 339, 327), (339, 340, 328), (340, 341, 329), (329, 341, 342), (342, 343, 331), (343, 344, 332), (344, 345, 333), (333, 345, 346), (334, 346, 347), (347, 336, 324), (348, 349, 337), (349, 350, 338), (350, 351, 339), (339, 351, 352), (352, 353, 341), (353, 354, 342), (354, 355, 343), (343, 355, 356), (356, 357, 345), (357, 358, 346), (346, 358, 359), (359, 348, 336), (360, 361, 349), (349, 361, 362), (362, 363, 351), (363, 364, 352), (364, 365, 353), (365, 366, 354), (366, 367, 355), (367, 368, 356), (356, 368, 369), (369, 370, 358), (370, 371, 359), (371, 360, 348), (360, 372, 373), (361, 373, 374), (374, 375, 363), (363, 375, 376), (376, 377, 365), (377, 378, 366), (378, 379, 367), (379, 380, 368), (380, 381, 369), (381, 382, 370), (382, 383, 371), (383, 372, 360), (372, 384, 385), (385, 386, 374), (386, 387, 375), (387, 388, 376), (376, 388, 389), (389, 390, 378), (390, 391, 379), (391, 392, 380), (392, 393, 381), (381, 393, 394), (382, 394, 395), (395, 384, 372), (396, 397, 385), (397, 398, 386), (398, 399, 387), (399, 400, 388), (400, 401, 389), (401, 402, 390), (402, 403, 391), (403, 404, 392), (392, 404, 405), (405, 406, 394), (394, 406, 407), (407, 396, 384), (408, 409, 397), (409, 410, 398), (410, 411, 399), (411, 412, 400), (400, 412, 413), (413, 414, 402), (414, 415, 403), (415, 416, 404), (416, 417, 405), (417, 418, 406), (406, 418, 419), (419, 408, 396), (420, 421, 409), (409, 421, 422), (422, 423, 411), (423, 424, 412), (412, 424, 425), (425, 426, 414), (426, 427, 415), (427, 428, 416), (416, 428, 429), (429, 430, 418), (430, 431, 419), (431, 420, 408), (432, 433, 421), (433, 434, 422), (422, 434, 435), (423, 435, 436), (436, 437, 425), (425, 437, 438), (438, 439, 427), (439, 440, 428), (440, 441, 429), (441, 442, 430), (442, 443, 431), (443, 432, 420), (432, 444, 445), (445, 446, 434), (446, 447, 435), (447, 448, 436), (448, 449, 437), (449, 450, 438), (450, 451, 439), (439, 451, 452), (440, 452, 453), (453, 454, 442), (454, 455, 443), (455, 444, 432), (456, 457, 445), (457, 458, 446), (458, 459, 447), (459, 460, 448), (460, 461, 449), (449, 461, 462), (462, 463, 451), (463, 464, 452), (452, 464, 465), (453, 465, 466), (466, 467, 455), (467, 456, 444), (468, 469, 457), (469, 470, 458), (470, 471, 459), (471, 472, 460), (472, 473, 461), (473, 474, 462), (474, 475, 463), (475, 476, 464), (476, 477, 465), (465, 477, 478), (466, 478, 479), (479, 468, 456), (480, 481, 469), (481, 482, 470), (470, 482, 483), (471, 483, 484), (484, 485, 473), (485, 486, 474), (486, 487, 475), (487, 488, 476), (488, 489, 477), (489, 490, 478), (490, 491, 479), (479, 491, 480), (480, 492, 493), (493, 494, 482), (494, 495, 483), (495, 496, 484), (496, 497, 485), (497, 498, 486), (498, 499, 487), (499, 500, 488), (500, 501, 489), (501, 502, 490), (490, 502, 503), (503, 492, 480), (492, 504, 505), (505, 506, 494), (494, 506, 507), (495, 507, 508), (496, 508, 509), (509, 510, 498), (510, 511, 499), (511, 512, 500), (512, 513, 501), (513, 514, 502), (502, 514, 515), (515, 504, 492), (504, 516, 517), (517, 518, 506), (506, 518, 519), (519, 520, 508), (520, 521, 509), (521, 522, 510), (522, 523, 511), (511, 523, 524), (512, 524, 525), (525, 526, 514), (526, 527, 515), (527, 516, 504), (528, 529, 517), (529, 530, 518), (530, 531, 519), (531, 532, 520), (532, 533, 521), (533, 534, 522), (534, 535, 523), (523, 535, 536), (536, 537, 525), (537, 538, 526), (526, 538, 539), (539, 528, 516), (540, 541, 529), (541, 542, 530), (530, 542, 543), (543, 544, 532), (544, 545, 533), (545, 546, 534), (546, 547, 535), (547, 548, 536), (548, 549, 537), (549, 550, 538), (550, 551, 539), (551, 540, 528), (552, 553, 541), (553, 554, 542), (554, 555, 543), (555, 556, 544), (556, 557, 545), (557, 558, 546), (558, 559, 547), (547, 559, 560), (560, 561, 549), (561, 562, 550), (562, 563, 551), (563, 552, 540), (552, 564, 565), (553, 565, 566), (554, 566, 567), (567, 568, 556), (568, 569, 557), (557, 569, 570), (570, 571, 559), (571, 572, 560), (560, 572, 573), (573, 574, 562), (574, 575, 563), (575, 564, 552), (0, 1, 565), (1, 2, 566), (2, 3, 567), (3, 4, 568), (4, 5, 569), (5, 6, 570), (570, 6, 7), (7, 8, 572), (8, 9, 573), (9, 10, 574), (574, 10, 11), (575, 11, 0)])
_uv = me_torus.uv_layers.new(name='UVMap')
_uv.uv.foreach_set('vector', [0.5208, 0.5, 0.5, 0.5833, 0.5, 0.5, 0.5, 0.5833, 0.5208, 0.6667, 0.5, 0.6667, 0.5208, 0.6667, 0.5, 0.75, 0.5, 0.6667, 0.5208, 0.75, 0.5, 0.8333, 0.5, 0.75, 0.5208, 0.8333, 0.5, 0.9167, 0.5, 0.8333, 0.5, 0.9167, 0.5208, 1.0, 0.5, 1.0, 0.5208, 2.22e-16, 0.5, 0.08333, 0.5, 2.22e-16, 0.5208, 0.08333, 0.5, 0.1667, 0.5, 0.08333, 0.5208, 0.1667, 0.5, 0.25, 0.5, 0.1667, 0.5208, 0.25, 0.5, 0.3333, 0.5, 0.25, 0.5208, 0.3333, 0.5, 0.4167, 0.5, 0.3333, 0.5208, 0.4167, 0.5, 0.5, 0.5, 0.4167, 0.5417, 0.5, 0.5208, 0.5833, 0.5208, 0.5, 0.5417, 0.5833, 0.5208, 0.6667, 0.5208, 0.5833, 0.5417, 0.6667, 0.5208, 0.75, 0.5208, 0.6667, 0.5417, 0.75, 0.5208, 0.8333, 0.5208, 0.75, 0.5208, 0.8333, 0.5417, 0.9167, 0.5208, 0.9167, 0.5417, 0.9167, 0.5208, 1.0, 0.5208, 0.9167, 0.5417, 2.22e-16, 0.5208, 0.08333, 0.5208, 2.22e-16, 0.5417, 0.08333, 0.5208, 0.1667, 0.5208, 0.08333, 0.5208, 0.1667, 0.5417, 0.25, 0.5208, 0.25, 0.5208, 0.25, 0.5417, 0.3333, 0.5208, 0.3333, 0.5208, 0.3333, 0.5417, 0.4167, 0.5208, 0.4167, 0.5417, 0.4167, 0.5208, 0.5, 0.5208, 0.4167, 0.5417, 0.5, 0.5625, 0.5833, 0.5417, 0.5833, 0.5625, 0.5833, 0.5417, 0.6667, 0.5417, 0.5833, 0.5625, 0.6667, 0.5417, 0.75, 0.5417, 0.6667, 0.5417, 0.75, 0.5625, 0.8333, 0.5417, 0.8333, 0.5417, 0.8333, 0.5625, 0.9167, 0.5417, 0.9167, 0.5417, 0.9167, 0.5625, 1.0, 0.5417, 1.0, 0.5625, 2.22e-16, 0.5417, 0.08333, 0.5417, 2.22e-16, 0.5625, 0.08333, 0.5417, 0.1667, 0.5417, 0.08333, 0.5417, 0.1667, 0.5625, 0.25, 0.5417, 0.25, 0.5417, 0.25, 0.5625, 0.3333, 0.5417, 0.3333, 0.5417, 0.3333, 0.5625, 0.4167, 0.5417, 0.4167, 0.5625, 0.4167, 0.5417, 0.5, 0.5417, 0.4167, 0.5625, 0.5, 0.5833, 0.5833, 0.5625, 0.5833, 0.5625, 0.5833, 0.5833, 0.6667, 0.5625, 0.6667, 0.5625, 0.6667, 0.5833, 0.75, 0.5625, 0.75, 0.5833, 0.75, 0.5625, 0.8333, 0.5625, 0.75, 0.5625, 0.8333, 0.5833, 0.9167, 0.5625, 0.9167, 0.5833, 0.9167, 0.5625, 1.0, 0.5625, 0.9167, 0.5833, 2.22e-16, 0.5625, 0.08333, 0.5625, 2.22e-16, 0.5833, 0.08333, 0.5625, 0.1667, 0.5625, 0.08333, 0.5625, 0.1667, 0.5833, 0.25, 0.5625, 0.25, 0.5833, 0.25, 0.5625, 0.3333, 0.5625, 0.25, 0.5833, 0.3333, 0.5625, 0.4167, 0.5625, 0.3333, 0.5833, 0.4167, 0.5625, 0.5, 0.5625, 0.4167, 0.6042, 0.5, 0.5833, 0.5833, 0.5833, 0.5, 0.5833, 0.5833, 0.6042, 0.6667, 0.5833, 0.6667, 0.6042, 0.6667, 0.5833, 0.75, 0.5833, 0.6667, 0.6042, 0.75, 0.5833, 0.8333, 0.5833, 0.75, 0.5833, 0.8333, 0.6042, 0.9167, 0.5833, 0.9167, 0.6042, 0.9167, 0.5833, 1.0, 0.5833, 0.9167, 0.6042, 2.22e-16, 0.5833, 0.08333, 0.5833, 2.22e-16, 0.6042, 0.08333, 0.5833, 0.1667, 0.5833, 0.08333, 0.6042, 0.1667, 0.5833, 0.25, 0.5833, 0.1667, 0.6042, 0.25, 0.5833, 0.3333, 0.5833, 0.25, 0.6042, 0.3333, 0.5833, 0.4167, 0.5833, 0.3333, 0.5833, 0.4167, 0.6042, 0.5, 0.5833, 0.5, 0.625, 0.5, 0.6042, 0.5833, 0.6042, 0.5, 0.625, 0.5833, 0.6042, 0.6667, 0.6042, 0.5833, 0.625, 0.6667, 0.6042, 0.75, 0.6042, 0.6667, 0.625, 0.75, 0.6042, 0.8333, 0.6042, 0.75, 0.625, 0.8333, 0.6042, 0.9167, 0.6042, 0.8333, 0.625, 0.9167, 0.6042, 1.0, 0.6042, 0.9167, 0.6042, 2.22e-16, 0.625, 0.08333, 0.6042, 0.08333, 0.625, 0.08333, 0.6042, 0.1667, 0.6042, 0.08333, 0.625, 0.1667, 0.6042, 0.25, 0.6042, 0.1667, 0.625, 0.25, 0.6042, 0.3333, 0.6042, 0.25, 0.6042, 0.3333, 0.625, 0.4167, 0.6042, 0.4167, 0.625, 0.4167, 0.6042, 0.5, 0.6042, 0.4167, 0.6458, 0.5, 0.625, 0.5833, 0.625, 0.5, 0.625, 0.5833, 0.6458, 0.6667, 0.625, 0.6667, 0.6458, 0.6667, 0.625, 0.75, 0.625, 0.6667, 0.6458, 0.75, 0.625, 0.8333, 0.625, 0.75, 0.625, 0.8333, 0.6458, 0.9167, 0.625, 0.9167, 0.6458, 0.9167, 0.625, 1.0, 0.625, 0.9167, 0.6458, 2.22e-16, 0.625, 0.08333, 0.625, 2.22e-16, 0.6458, 0.08333, 0.625, 0.1667, 0.625, 0.08333, 0.625, 0.1667, 0.6458, 0.25, 0.625, 0.25, 0.625, 0.25, 0.6458, 0.3333, 0.625, 0.3333, 0.6458, 0.3333, 0.625, 0.4167, 0.625, 0.3333, 0.6458, 0.4167, 0.625, 0.5, 0.625, 0.4167, 0.6667, 0.5, 0.6458, 0.5833, 0.6458, 0.5, 0.6458, 0.5833, 0.6667, 0.6667, 0.6458, 0.6667, 0.6458, 0.6667, 0.6667, 0.75, 0.6458, 0.75, 0.6667, 0.75, 0.6458, 0.8333, 0.6458, 0.75, 0.6458, 0.8333, 0.6667, 0.9167, 0.6458, 0.9167, 0.6667, 0.9167, 0.6458, 1.0, 0.6458, 0.9167, 0.6667, 2.22e-16, 0.6458, 0.08333, 0.6458, 2.22e-16, 0.6667, 0.08333, 0.6458, 0.1667, 0.6458, 0.08333, 0.6667, 0.1667, 0.6458, 0.25, 0.6458, 0.1667, 0.6667, 0.25, 0.6458, 0.3333, 0.6458, 0.25, 0.6667, 0.3333, 0.6458, 0.4167, 0.6458, 0.3333, 0.6667, 0.4167, 0.6458, 0.5, 0.6458, 0.4167, 0.6667, 0.5, 0.6875, 0.5833, 0.6667, 0.5833, 0.6875, 0.5833, 0.6667, 0.6667, 0.6667, 0.5833, 0.6875, 0.6667, 0.6667, 0.75, 0.6667, 0.6667, 0.6875, 0.75, 0.6667, 0.8333, 0.6667, 0.75, 0.6875, 0.8333, 0.6667, 0.9167, 0.6667, 0.8333, 0.6875, 0.9167, 0.6667, 1.0, 0.6667, 0.9167, 0.6875, 2.22e-16, 0.6667, 0.08333, 0.6667, 2.22e-16, 0.6875, 0.08333, 0.6667, 0.1667, 0.6667, 0.08333, 0.6667, 0.1667, 0.6875, 0.25, 0.6667, 0.25, 0.6667, 0.25, 0.6875, 0.3333, 0.6667, 0.3333, 0.6875, 0.3333, 0.6667, 0.4167, 0.6667, 0.3333, 0.6875, 0.4167, 0.6667, 0.5, 0.6667, 0.4167, 0.7083, 0.5, 0.6875, 0.5833, 0.6875, 0.5, 0.7083, 0.5833, 0.6875, 0.6667, 0.6875, 0.5833, 0.7083, 0.6667, 0.6875, 0.75, 0.6875, 0.6667, 0.7083, 0.75, 0.6875, 0.8333, 0.6875, 0.75, 0.6875, 0.8333, 0.7083, 0.9167, 0.6875, 0.9167, 0.7083, 0.9167, 0.6875, 1.0, 0.6875, 0.9167, 0.7083, 2.22e-16, 0.6875, 0.08333, 0.6875, 2.22e-16, 0.7083, 0.08333, 0.6875, 0.1667, 0.6875, 0.08333, 0.7083, 0.1667, 0.6875, 0.25, 0.6875, 0.1667, 0.7083, 0.25, 0.6875, 0.3333, 0.6875, 0.25, 0.7083, 0.3333, 0.6875, 0.4167, 0.6875, 0.3333, 0.7083, 0.4167, 0.6875, 0.5, 0.6875, 0.4167, 0.7292, 0.5, 0.7083, 0.5833, 0.7083, 0.5, 0.7292, 0.5833, 0.7083, 0.6667, 0.7083, 0.5833, 0.7083, 0.6667, 0.7292, 0.75, 0.7083, 0.75, 0.7292, 0.75, 0.7083, 0.8333, 0.7083, 0.75, 0.7292, 0.8333, 0.7083, 0.9167, 0.7083, 0.8333, 0.7292, 0.9167, 0.7083, 1.0, 0.7083, 0.9167, 0.7083, 2.22e-16, 0.7292, 0.08333, 0.7083, 0.08333, 0.7292, 0.08333, 0.7083, 0.1667, 0.7083, 0.08333, 0.7083, 0.1667, 0.7292, 0.25, 0.7083, 0.25, 0.7292, 0.25, 0.7083, 0.3333, 0.7083, 0.25, 0.7292, 0.3333, 0.7083, 0.4167, 0.7083, 0.3333, 0.7292, 0.4167, 0.7083, 0.5, 0.7083, 0.4167, 0.75, 0.5, 0.7292, 0.5833, 0.7292, 0.5, 0.75, 0.5833, 0.7292, 0.6667, 0.7292, 0.5833, 0.75, 0.6667, 0.7292, 0.75, 0.7292, 0.6667, 0.7292, 0.75, 0.75, 0.8333, 0.7292, 0.8333, 0.7292, 0.8333, 0.75, 0.9167, 0.7292, 0.9167, 0.75, 0.9167, 0.7292, 1.0, 0.7292, 0.9167, 0.75, 2.22e-16, 0.7292, 0.08333, 0.7292, 2.22e-16, 0.75, 0.08333, 0.7292, 0.1667, 0.7292, 0.08333, 0.75, 0.1667, 0.7292, 0.25, 0.7292, 0.1667, 0.75, 0.25, 0.7292, 0.3333, 0.7292, 0.25, 0.75, 0.3333, 0.7292, 0.4167, 0.7292, 0.3333, 0.7292, 0.4167, 0.75, 0.5, 0.7292, 0.5, 0.7708, 0.5, 0.75, 0.5833, 0.75, 0.5, 0.7708, 0.5833, 0.75, 0.6667, 0.75, 0.5833, 0.7708, 0.6667, 0.75, 0.75, 0.75, 0.6667, 0.7708, 0.75, 0.75, 0.8333, 0.75, 0.75, 0.7708, 0.8333, 0.75, 0.9167, 0.75, 0.8333, 0.7708, 0.9167, 0.75, 1.0, 0.75, 0.9167, 0.75, 2.22e-16, 0.7708, 0.08333, 0.75, 0.08333, 0.7708, 0.08333, 0.75, 0.1667, 0.75, 0.08333, 0.75, 0.1667, 0.7708, 0.25, 0.75, 0.25, 0.75, 0.25, 0.7708, 0.3333, 0.75, 0.3333, 0.75, 0.3333, 0.7708, 0.4167, 0.75, 0.4167, 0.75, 0.4167, 0.7708, 0.5, 0.75, 0.5, 0.7917, 0.5, 0.7708, 0.5833, 0.7708, 0.5, 0.7708, 0.5833, 0.7917, 0.6667, 0.7708, 0.6667, 0.7708, 0.6667, 0.7917, 0.75, 0.7708, 0.75, 0.7917, 0.75, 0.7708, 0.8333, 0.7708, 0.75, 0.7917, 0.8333, 0.7708, 0.9167, 0.7708, 0.8333, 0.7917, 0.9167, 0.7708, 1.0, 0.7708, 0.9167, 0.7917, 2.22e-16, 0.7708, 0.08333, 0.7708, 2.22e-16, 0.7917, 0.08333, 0.7708, 0.1667, 0.7708, 0.08333, 0.7917, 0.1667, 0.7708, 0.25, 0.7708, 0.1667, 0.7917, 0.25, 0.7708, 0.3333, 0.7708, 0.25, 0.7917, 0.3333, 0.7708, 0.4167, 0.7708, 0.3333, 0.7917, 0.4167, 0.7708, 0.5, 0.7708, 0.4167, 0.8125, 0.5, 0.7917, 0.5833, 0.7917, 0.5, 0.8125, 0.5833, 0.7917, 0.6667, 0.7917, 0.5833, 0.8125, 0.6667, 0.7917, 0.75, 0.7917, 0.6667, 0.7917, 0.75, 0.8125, 0.8333, 0.7917, 0.8333, 0.8125, 0.8333, 0.7917, 0.9167, 0.7917, 0.8333, 0.8125, 0.9167, 0.7917, 1.0, 0.7917, 0.9167, 0.8125, 2.22e-16, 0.7917, 0.08333, 0.7917, 2.22e-16, 0.8125, 0.08333, 0.7917, 0.1667, 0.7917, 0.08333, 0.7917, 0.1667, 0.8125, 0.25, 0.7917, 0.25, 0.8125, 0.25, 0.7917, 0.3333, 0.7917, 0.25, 0.7917, 0.3333, 0.8125, 0.4167, 0.7917, 0.4167, 0.8125, 0.4167, 0.7917, 0.5, 0.7917, 0.4167, 0.8333, 0.5, 0.8125, 0.5833, 0.8125, 0.5, 0.8125, 0.5833, 0.8333, 0.6667, 0.8125, 0.6667, 0.8333, 0.6667, 0.8125, 0.75, 0.8125, 0.6667, 0.8333, 0.75, 0.8125, 0.8333, 0.8125, 0.75, 0.8333, 0.8333, 0.8125, 0.9167, 0.8125, 0.8333, 0.8333, 0.9167, 0.8125, 1.0, 0.8125, 0.9167, 0.8333, 2.22e-16, 0.8125, 0.08333, 0.8125, 2.22e-16, 0.8333, 0.08333, 0.8125, 0.1667, 0.8125, 0.08333, 0.8333, 0.1667, 0.8125, 0.25, 0.8125, 0.1667, 0.8333, 0.25, 0.8125, 0.3333, 0.8125, 0.25, 0.8333, 0.3333, 0.8125, 0.4167, 0.8125, 0.3333, 0.8333, 0.4167, 0.8125, 0.5, 0.8125, 0.4167, 0.8542, 0.5, 0.8333, 0.5833, 0.8333, 0.5, 0.8542, 0.5833, 0.8333, 0.6667, 0.8333, 0.5833, 0.8542, 0.6667, 0.8333, 0.75, 0.8333, 0.6667, 0.8542, 0.75, 0.8333, 0.8333, 0.8333, 0.75, 0.8542, 0.8333, 0.8333, 0.9167, 0.8333, 0.8333, 0.8333, 0.9167, 0.8542, 1.0, 0.8333, 1.0, 0.8542, 2.22e-16, 0.8333, 0.08333, 0.8333, 2.22e-16, 0.8333, 0.08333, 0.8542, 0.1667, 0.8333, 0.1667, 0.8333, 0.1667, 0.8542, 0.25, 0.8333, 0.25, 0.8333, 0.25, 0.8542, 0.3333, 0.8333, 0.3333, 0.8333, 0.3333, 0.8542, 0.4167, 0.8333, 0.4167, 0.8542, 0.4167, 0.8333, 0.5, 0.8333, 0.4167, 0.875, 0.5, 0.8542, 0.5833, 0.8542, 0.5, 0.875, 0.5833, 0.8542, 0.6667, 0.8542, 0.5833, 0.8542, 0.6667, 0.875, 0.75, 0.8542, 0.75, 0.875, 0.75, 0.8542, 0.8333, 0.8542, 0.75, 0.875, 0.8333, 0.8542, 0.9167, 0.8542, 0.8333, 0.875, 0.9167, 0.8542, 1.0, 0.8542, 0.9167, 0.875, 2.22e-16, 0.8542, 0.08333, 0.8542, 2.22e-16, 0.8542, 0.08333, 0.875, 0.1667, 0.8542, 0.1667, 0.875, 0.1667, 0.8542, 0.25, 0.8542, 0.1667, 0.875, 0.25, 0.8542, 0.3333, 0.8542, 0.25, 0.875, 0.3333, 0.8542, 0.4167, 0.8542, 0.3333, 0.875, 0.4167, 0.8542, 0.5, 0.8542, 0.4167, 0.8958, 0.5, 0.875, 0.5833, 0.875, 0.5, 0.8958, 0.5833, 0.875, 0.6667, 0.875, 0.5833, 0.8958, 0.6667, 0.875, 0.75, 0.875, 0.6667, 0.875, 0.75, 0.8958, 0.8333, 0.875, 0.8333, 0.8958, 0.8333, 0.875, 0.9167, 0.875, 0.8333, 0.8958, 0.9167, 0.875, 1.0, 0.875, 0.9167, 0.8958, 2.22e-16, 0.875, 0.08333, 0.875, 2.22e-16, 0.875, 0.08333, 0.8958, 0.1667, 0.875, 0.1667, 0.8958, 0.1667, 0.875, 0.25, 0.875, 0.1667, 0.8958, 0.25, 0.875, 0.3333, 0.875, 0.25, 0.875, 0.3333, 0.8958, 0.4167, 0.875, 0.4167, 0.8958, 0.4167, 0.875, 0.5, 0.875, 0.4167, 0.8958, 0.5, 0.9167, 0.5833, 0.8958, 0.5833, 0.9167, 0.5833, 0.8958, 0.6667, 0.8958, 0.5833, 0.8958, 0.6667, 0.9167, 0.75, 0.8958, 0.75, 0.9167, 0.75, 0.8958, 0.8333, 0.8958, 0.75, 0.9167, 0.8333, 0.8958, 0.9167, 0.8958, 0.8333, 0.9167, 0.9167, 0.8958, 1.0, 0.8958, 0.9167, 0.9167, 2.22e-16, 0.8958, 0.08333, 0.8958, 2.22e-16, 0.9167, 0.08333, 0.8958, 0.1667, 0.8958, 0.08333, 0.8958, 0.1667, 0.9167, 0.25, 0.8958, 0.25, 0.9167, 0.25, 0.8958, 0.3333, 0.8958, 0.25, 0.9167, 0.3333, 0.8958, 0.4167, 0.8958, 0.3333, 0.9167, 0.4167, 0.8958, 0.5, 0.8958, 0.4167, 0.9375, 0.5, 0.9167, 0.5833, 0.9167, 0.5, 0.9375, 0.5833, 0.9167, 0.6667, 0.9167, 0.5833, 0.9375, 0.6667, 0.9167, 0.75, 0.9167, 0.6667, 0.9167, 0.75, 0.9375, 0.8333, 0.9167, 0.8333, 0.9375, 0.8333, 0.9167, 0.9167, 0.9167, 0.8333, 0.9375, 0.9167, 0.9167, 1.0, 0.9167, 0.9167, 0.9167, 2.22e-16, 0.9375, 0.08333, 0.9167, 0.08333, 0.9375, 0.08333, 0.9167, 0.1667, 0.9167, 0.08333, 0.9375, 0.1667, 0.9167, 0.25, 0.9167, 0.1667, 0.9375, 0.25, 0.9167, 0.3333, 0.9167, 0.25, 0.9167, 0.3333, 0.9375, 0.4167, 0.9167, 0.4167, 0.9375, 0.4167, 0.9167, 0.5, 0.9167, 0.4167, 0.9375, 0.5, 0.9583, 0.5833, 0.9375, 0.5833, 0.9583, 0.5833, 0.9375, 0.6667, 0.9375, 0.5833, 0.9583, 0.6667, 0.9375, 0.75, 0.9375, 0.6667, 0.9375, 0.75, 0.9583, 0.8333, 0.9375, 0.8333, 0.9583, 0.8333, 0.9375, 0.9167, 0.9375, 0.8333, 0.9583, 0.9167, 0.9375, 1.0, 0.9375, 0.9167, 0.9583, 2.22e-16, 0.9375, 0.08333, 0.9375, 2.22e-16, 0.9583, 0.08333, 0.9375, 0.1667, 0.9375, 0.08333, 0.9583, 0.1667, 0.9375, 0.25, 0.9375, 0.1667, 0.9375, 0.25, 0.9583, 0.3333, 0.9375, 0.3333, 0.9583, 0.3333, 0.9375, 0.4167, 0.9375, 0.3333, 0.9583, 0.4167, 0.9375, 0.5, 0.9375, 0.4167, 0.9792, 0.5, 0.9583, 0.5833, 0.9583, 0.5, 0.9792, 0.5833, 0.9583, 0.6667, 0.9583, 0.5833, 0.9792, 0.6667, 0.9583, 0.75, 0.9583, 0.6667, 0.9792, 0.75, 0.9583, 0.8333, 0.9583, 0.75, 0.9792, 0.8333, 0.9583, 0.9167, 0.9583, 0.8333, 0.9792, 0.9167, 0.9583, 1.0, 0.9583, 0.9167, 0.9792, 2.22e-16, 0.9583, 0.08333, 0.9583, 2.22e-16, 0.9583, 0.08333, 0.9792, 0.1667, 0.9583, 0.1667, 0.9583, 0.1667, 0.9792, 0.25, 0.9583, 0.25, 0.9583, 0.25, 0.9792, 0.3333, 0.9583, 0.3333, 0.9583, 0.3333, 0.9792, 0.4167, 0.9583, 0.4167, 0.9583, 0.4167, 0.9792, 0.5, 0.9583, 0.5, 0.9792, 0.5, 1.0, 0.5833, 0.9792, 0.5833, 1.0, 0.5833, 0.9792, 0.6667, 0.9792, 0.5833, 1.0, 0.6667, 0.9792, 0.75, 0.9792, 0.6667, 1.0, 0.75, 0.9792, 0.8333, 0.9792, 0.75, 1.0, 0.8333, 0.9792, 0.9167, 0.9792, 0.8333, 1.0, 0.9167, 0.9792, 1.0, 0.9792, 0.9167, 1.0, 2.22e-16, 0.9792, 0.08333, 0.9792, 2.22e-16, 0.9792, 0.08333, 1.0, 0.1667, 0.9792, 0.1667, 1.0, 0.1667, 0.9792, 0.25, 0.9792, 0.1667, 1.0, 0.25, 0.9792, 0.3333, 0.9792, 0.25, 1.0, 0.3333, 0.9792, 0.4167, 0.9792, 0.3333, 1.0, 0.4167, 0.9792, 0.5, 0.9792, 0.4167, 0.02083, 0.5, 8.882e-16, 0.5833, 8.882e-16, 0.5, 0.02083, 0.5833, 8.882e-16, 0.6667, 8.882e-16, 0.5833, 0.02083, 0.6667, 8.882e-16, 0.75, 8.882e-16, 0.6667, 0.02083, 0.75, 8.882e-16, 0.8333, 8.882e-16, 0.75, 0.02083, 0.8333, 8.882e-16, 0.9167, 8.882e-16, 0.8333, 0.02083, 0.9167, 8.882e-16, 1.0, 8.882e-16, 0.9167, 8.882e-16, 2.22e-16, 0.02083, 0.08333, 8.882e-16, 0.08333, 0.02083, 0.08333, 8.882e-16, 0.1667, 8.882e-16, 0.08333, 8.882e-16, 0.1667, 0.02083, 0.25, 8.882e-16, 0.25, 8.882e-16, 0.25, 0.02083, 0.3333, 8.882e-16, 0.3333, 8.882e-16, 0.3333, 0.02083, 0.4167, 8.882e-16, 0.4167, 8.882e-16, 0.4167, 0.02083, 0.5, 8.882e-16, 0.5, 0.02083, 0.5, 0.04167, 0.5833, 0.02083, 0.5833, 0.02083, 0.5833, 0.04167, 0.6667, 0.02083, 0.6667, 0.02083, 0.6667, 0.04167, 0.75, 0.02083, 0.75, 0.02083, 0.75, 0.04167, 0.8333, 0.02083, 0.8333, 0.02083, 0.8333, 0.04167, 0.9167, 0.02083, 0.9167, 0.04167, 0.9167, 0.02083, 1.0, 0.02083, 0.9167, 0.04167, 2.22e-16, 0.02083, 0.08333, 0.02083, 2.22e-16, 0.04167, 0.08333, 0.02083, 0.1667, 0.02083, 0.08333, 0.04167, 0.1667, 0.02083, 0.25, 0.02083, 0.1667, 0.04167, 0.25, 0.02083, 0.3333, 0.02083, 0.25, 0.04167, 0.3333, 0.02083, 0.4167, 0.02083, 0.3333, 0.02083, 0.4167, 0.04167, 0.5, 0.02083, 0.5, 0.0625, 0.5, 0.04167, 0.5833, 0.04167, 0.5, 0.0625, 0.5833, 0.04167, 0.6667, 0.04167, 0.5833, 0.04167, 0.6667, 0.0625, 0.75, 0.04167, 0.75, 0.0625, 0.75, 0.04167, 0.8333, 0.04167, 0.75, 0.0625, 0.8333, 0.04167, 0.9167, 0.04167, 0.8333, 0.0625, 0.9167, 0.04167, 1.0, 0.04167, 0.9167, 0.0625, 2.22e-16, 0.04167, 0.08333, 0.04167, 2.22e-16, 0.04167, 0.08333, 0.0625, 0.1667, 0.04167, 0.1667, 0.0625, 0.1667, 0.04167, 0.25, 0.04167, 0.1667, 0.0625, 0.25, 0.04167, 0.3333, 0.04167, 0.25, 0.04167, 0.3333, 0.0625, 0.4167, 0.04167, 0.4167, 0.04167, 0.4167, 0.0625, 0.5, 0.04167, 0.5, 0.08333, 0.5, 0.0625, 0.5833, 0.0625, 0.5, 0.08333, 0.5833, 0.0625, 0.6667, 0.0625, 0.5833, 0.08333, 0.6667, 0.0625, 0.75, 0.0625, 0.6667, 0.08333, 0.75, 0.0625, 0.8333, 0.0625, 0.75, 0.08333, 0.8333, 0.0625, 0.9167, 0.0625, 0.8333, 0.0625, 0.9167, 0.08333, 1.0, 0.0625, 1.0, 0.08333, 2.22e-16, 0.0625, 0.08333, 0.0625, 2.22e-16, 0.08333, 0.08333, 0.0625, 0.1667, 0.0625, 0.08333, 0.08333, 0.1667, 0.0625, 0.25, 0.0625, 0.1667, 0.0625, 0.25, 0.08333, 0.3333, 0.0625, 0.3333, 0.0625, 0.3333, 0.08333, 0.4167, 0.0625, 0.4167, 0.08333, 0.4167, 0.0625, 0.5, 0.0625, 0.4167, 0.1042, 0.5, 0.08333, 0.5833, 0.08333, 0.5, 0.1042, 0.5833, 0.08333, 0.6667, 0.08333, 0.5833, 0.1042, 0.6667, 0.08333, 0.75, 0.08333, 0.6667, 0.08333, 0.75, 0.1042, 0.8333, 0.08333, 0.8333, 0.1042, 0.8333, 0.08333, 0.9167, 0.08333, 0.8333, 0.1042, 0.9167, 0.08333, 1.0, 0.08333, 0.9167, 0.1042, 2.22e-16, 0.08333, 0.08333, 0.08333, 2.22e-16, 0.08333, 0.08333, 0.1042, 0.1667, 0.08333, 0.1667, 0.1042, 0.1667, 0.08333, 0.25, 0.08333, 0.1667, 0.1042, 0.25, 0.08333, 0.3333, 0.08333, 0.25, 0.08333, 0.3333, 0.1042, 0.4167, 0.08333, 0.4167, 0.1042, 0.4167, 0.08333, 0.5, 0.08333, 0.4167, 0.125, 0.5, 0.1042, 0.5833, 0.1042, 0.5, 0.1042, 0.5833, 0.125, 0.6667, 0.1042, 0.6667, 0.125, 0.6667, 0.1042, 0.75, 0.1042, 0.6667, 0.125, 0.75, 0.1042, 0.8333, 0.1042, 0.75, 0.125, 0.8333, 0.1042, 0.9167, 0.1042, 0.8333, 0.125, 0.9167, 0.1042, 1.0, 0.1042, 0.9167, 0.125, 2.22e-16, 0.1042, 0.08333, 0.1042, 2.22e-16, 0.125, 0.08333, 0.1042, 0.1667, 0.1042, 0.08333, 0.1042, 0.1667, 0.125, 0.25, 0.1042, 0.25, 0.125, 0.25, 0.1042, 0.3333, 0.1042, 0.25, 0.125, 0.3333, 0.1042, 0.4167, 0.1042, 0.3333, 0.125, 0.4167, 0.1042, 0.5, 0.1042, 0.4167, 0.125, 0.5, 0.1458, 0.5833, 0.125, 0.5833, 0.125, 0.5833, 0.1458, 0.6667, 0.125, 0.6667, 0.1458, 0.6667, 0.125, 0.75, 0.125, 0.6667, 0.125, 0.75, 0.1458, 0.8333, 0.125, 0.8333, 0.1458, 0.8333, 0.125, 0.9167, 0.125, 0.8333, 0.1458, 0.9167, 0.125, 1.0, 0.125, 0.9167, 0.1458, 2.22e-16, 0.125, 0.08333, 0.125, 2.22e-16, 0.1458, 0.08333, 0.125, 0.1667, 0.125, 0.08333, 0.1458, 0.1667, 0.125, 0.25, 0.125, 0.1667, 0.1458, 0.25, 0.125, 0.3333, 0.125, 0.25, 0.1458, 0.3333, 0.125, 0.4167, 0.125, 0.3333, 0.1458, 0.4167, 0.125, 0.5, 0.125, 0.4167, 0.1458, 0.5, 0.1667, 0.5833, 0.1458, 0.5833, 0.1667, 0.5833, 0.1458, 0.6667, 0.1458, 0.5833, 0.1667, 0.6667, 0.1458, 0.75, 0.1458, 0.6667, 0.1667, 0.75, 0.1458, 0.8333, 0.1458, 0.75, 0.1458, 0.8333, 0.1667, 0.9167, 0.1458, 0.9167, 0.1667, 0.9167, 0.1458, 1.0, 0.1458, 0.9167, 0.1667, 2.22e-16, 0.1458, 0.08333, 0.1458, 2.22e-16, 0.1667, 0.08333, 0.1458, 0.1667, 0.1458, 0.08333, 0.1667, 0.1667, 0.1458, 0.25, 0.1458, 0.1667, 0.1458, 0.25, 0.1667, 0.3333, 0.1458, 0.3333, 0.1458, 0.3333, 0.1667, 0.4167, 0.1458, 0.4167, 0.1667, 0.4167, 0.1458, 0.5, 0.1458, 0.4167, 0.1875, 0.5, 0.1667, 0.5833, 0.1667, 0.5, 0.1875, 0.5833, 0.1667, 0.6667, 0.1667, 0.5833, 0.1875, 0.6667, 0.1667, 0.75, 0.1667, 0.6667, 0.1875, 0.75, 0.1667, 0.8333, 0.1667, 0.75, 0.1875, 0.8333, 0.1667, 0.9167, 0.1667, 0.8333, 0.1875, 0.9167, 0.1667, 1.0, 0.1667, 0.9167, 0.1875, 2.22e-16, 0.1667, 0.08333, 0.1667, 2.22e-16, 0.1875, 0.08333, 0.1667, 0.1667, 0.1667, 0.08333, 0.1667, 0.1667, 0.1875, 0.25, 0.1667, 0.25, 0.1875, 0.25, 0.1667, 0.3333, 0.1667, 0.25, 0.1667, 0.3333, 0.1875, 0.4167, 0.1667, 0.4167, 0.1875, 0.4167, 0.1667, 0.5, 0.1667, 0.4167, 0.2083, 0.5, 0.1875, 0.5833, 0.1875, 0.5, 0.2083, 0.5833, 0.1875, 0.6667, 0.1875, 0.5833, 0.2083, 0.6667, 0.1875, 0.75, 0.1875, 0.6667, 0.2083, 0.75, 0.1875, 0.8333, 0.1875, 0.75, 0.1875, 0.8333, 0.2083, 0.9167, 0.1875, 0.9167, 0.2083, 0.9167, 0.1875, 1.0, 0.1875, 0.9167, 0.2083, 2.22e-16, 0.1875, 0.08333, 0.1875, 2.22e-16, 0.2083, 0.08333, 0.1875, 0.1667, 0.1875, 0.08333, 0.2083, 0.1667, 0.1875, 0.25, 0.1875, 0.1667, 0.2083, 0.25, 0.1875, 0.3333, 0.1875, 0.25, 0.1875, 0.3333, 0.2083, 0.4167, 0.1875, 0.4167, 0.2083, 0.4167, 0.1875, 0.5, 0.1875, 0.4167, 0.2292, 0.5, 0.2083, 0.5833, 0.2083, 0.5, 0.2083, 0.5833, 0.2292, 0.6667, 0.2083, 0.6667, 0.2292, 0.6667, 0.2083, 0.75, 0.2083, 0.6667, 0.2292, 0.75, 0.2083, 0.8333, 0.2083, 0.75, 0.2083, 0.8333, 0.2292, 0.9167, 0.2083, 0.9167, 0.2292, 0.9167, 0.2083, 1.0, 0.2083, 0.9167, 0.2292, 2.22e-16, 0.2083, 0.08333, 0.2083, 2.22e-16, 0.2292, 0.08333, 0.2083, 0.1667, 0.2083, 0.08333, 0.2083, 0.1667, 0.2292, 0.25, 0.2083, 0.25, 0.2292, 0.25, 0.2083, 0.3333, 0.2083, 0.25, 0.2292, 0.3333, 0.2083, 0.4167, 0.2083, 0.3333, 0.2292, 0.4167, 0.2083, 0.5, 0.2083, 0.4167, 0.25, 0.5, 0.2292, 0.5833, 0.2292, 0.5, 0.25, 0.5833, 0.2292, 0.6667, 0.2292, 0.5833, 0.2292, 0.6667, 0.25, 0.75, 0.2292, 0.75, 0.2292, 0.75, 0.25, 0.8333, 0.2292, 0.8333, 0.25, 0.8333, 0.2292, 0.9167, 0.2292, 0.8333, 0.2292, 0.9167, 0.25, 1.0, 0.2292, 1.0, 0.25, 2.22e-16, 0.2292, 0.08333, 0.2292, 2.22e-16, 0.25, 0.08333, 0.2292, 0.1667, 0.2292, 0.08333, 0.25, 0.1667, 0.2292, 0.25, 0.2292, 0.1667, 0.25, 0.25, 0.2292, 0.3333, 0.2292, 0.25, 0.25, 0.3333, 0.2292, 0.4167, 0.2292, 0.3333, 0.25, 0.4167, 0.2292, 0.5, 0.2292, 0.4167, 0.25, 0.5, 0.2708, 0.5833, 0.25, 0.5833, 0.2708, 0.5833, 0.25, 0.6667, 0.25, 0.5833, 0.2708, 0.6667, 0.25, 0.75, 0.25, 0.6667, 0.2708, 0.75, 0.25, 0.8333, 0.25, 0.75, 0.2708, 0.8333, 0.25, 0.9167, 0.25, 0.8333, 0.2708, 0.9167, 0.25, 1.0, 0.25, 0.9167, 0.2708, 2.22e-16, 0.25, 0.08333, 0.25, 2.22e-16, 0.25, 0.08333, 0.2708, 0.1667, 0.25, 0.1667, 0.25, 0.1667, 0.2708, 0.25, 0.25, 0.25, 0.2708, 0.25, 0.25, 0.3333, 0.25, 0.25, 0.2708, 0.3333, 0.25, 0.4167, 0.25, 0.3333, 0.2708, 0.4167, 0.25, 0.5, 0.25, 0.4167, 0.2917, 0.5, 0.2708, 0.5833, 0.2708, 0.5, 0.2917, 0.5833, 0.2708, 0.6667, 0.2708, 0.5833, 0.2917, 0.6667, 0.2708, 0.75, 0.2708, 0.6667, 0.2917, 0.75, 0.2708, 0.8333, 0.2708, 0.75, 0.2917, 0.8333, 0.2708, 0.9167, 0.2708, 0.8333, 0.2708, 0.9167, 0.2917, 1.0, 0.2708, 1.0, 0.2917, 2.22e-16, 0.2708, 0.08333, 0.2708, 2.22e-16, 0.2917, 0.08333, 0.2708, 0.1667, 0.2708, 0.08333, 0.2708, 0.1667, 0.2917, 0.25, 0.2708, 0.25, 0.2708, 0.25, 0.2917, 0.3333, 0.2708, 0.3333, 0.2917, 0.3333, 0.2708, 0.4167, 0.2708, 0.3333, 0.2917, 0.4167, 0.2708, 0.5, 0.2708, 0.4167, 0.3125, 0.5, 0.2917, 0.5833, 0.2917, 0.5, 0.3125, 0.5833, 0.2917, 0.6667, 0.2917, 0.5833, 0.3125, 0.6667, 0.2917, 0.75, 0.2917, 0.6667, 0.3125, 0.75, 0.2917, 0.8333, 0.2917, 0.75, 0.3125, 0.8333, 0.2917, 0.9167, 0.2917, 0.8333, 0.3125, 0.9167, 0.2917, 1.0, 0.2917, 0.9167, 0.3125, 2.22e-16, 0.2917, 0.08333, 0.2917, 2.22e-16, 0.3125, 0.08333, 0.2917, 0.1667, 0.2917, 0.08333, 0.3125, 0.1667, 0.2917, 0.25, 0.2917, 0.1667, 0.2917, 0.25, 0.3125, 0.3333, 0.2917, 0.3333, 0.2917, 0.3333, 0.3125, 0.4167, 0.2917, 0.4167, 0.3125, 0.4167, 0.2917, 0.5, 0.2917, 0.4167, 0.3333, 0.5, 0.3125, 0.5833, 0.3125, 0.5, 0.3333, 0.5833, 0.3125, 0.6667, 0.3125, 0.5833, 0.3125, 0.6667, 0.3333, 0.75, 0.3125, 0.75, 0.3125, 0.75, 0.3333, 0.8333, 0.3125, 0.8333, 0.3333, 0.8333, 0.3125, 0.9167, 0.3125, 0.8333, 0.3333, 0.9167, 0.3125, 1.0, 0.3125, 0.9167, 0.3333, 2.22e-16, 0.3125, 0.08333, 0.3125, 2.22e-16, 0.3333, 0.08333, 0.3125, 0.1667, 0.3125, 0.08333, 0.3333, 0.1667, 0.3125, 0.25, 0.3125, 0.1667, 0.3333, 0.25, 0.3125, 0.3333, 0.3125, 0.25, 0.3333, 0.3333, 0.3125, 0.4167, 0.3125, 0.3333, 0.3125, 0.4167, 0.3333, 0.5, 0.3125, 0.5, 0.3333, 0.5, 0.3542, 0.5833, 0.3333, 0.5833, 0.3542, 0.5833, 0.3333, 0.6667, 0.3333, 0.5833, 0.3542, 0.6667, 0.3333, 0.75, 0.3333, 0.6667, 0.3542, 0.75, 0.3333, 0.8333, 0.3333, 0.75, 0.3542, 0.8333, 0.3333, 0.9167, 0.3333, 0.8333, 0.3542, 0.9167, 0.3333, 1.0, 0.3333, 0.9167, 0.3542, 2.22e-16, 0.3333, 0.08333, 0.3333, 2.22e-16, 0.3542, 0.08333, 0.3333, 0.1667, 0.3333, 0.08333, 0.3542, 0.1667, 0.3333, 0.25, 0.3333, 0.1667, 0.3542, 0.25, 0.3333, 0.3333, 0.3333, 0.25, 0.3333, 0.3333, 0.3542, 0.4167, 0.3333, 0.4167, 0.3542, 0.4167, 0.3333, 0.5, 0.3333, 0.4167, 0.3542, 0.5, 0.375, 0.5833, 0.3542, 0.5833, 0.375, 0.5833, 0.3542, 0.6667, 0.3542, 0.5833, 0.3542, 0.6667, 0.375, 0.75, 0.3542, 0.75, 0.3542, 0.75, 0.375, 0.8333, 0.3542, 0.8333, 0.3542, 0.8333, 0.375, 0.9167, 0.3542, 0.9167, 0.375, 0.9167, 0.3542, 1.0, 0.3542, 0.9167, 0.375, 2.22e-16, 0.3542, 0.08333, 0.3542, 2.22e-16, 0.375, 0.08333, 0.3542, 0.1667, 0.3542, 0.08333, 0.375, 0.1667, 0.3542, 0.25, 0.3542, 0.1667, 0.375, 0.25, 0.3542, 0.3333, 0.3542, 0.25, 0.3542, 0.3333, 0.375, 0.4167, 0.3542, 0.4167, 0.375, 0.4167, 0.3542, 0.5, 0.3542, 0.4167, 0.375, 0.5, 0.3958, 0.5833, 0.375, 0.5833, 0.3958, 0.5833, 0.375, 0.6667, 0.375, 0.5833, 0.375, 0.6667, 0.3958, 0.75, 0.375, 0.75, 0.3958, 0.75, 0.375, 0.8333, 0.375, 0.75, 0.3958, 0.8333, 0.375, 0.9167, 0.375, 0.8333, 0.3958, 0.9167, 0.375, 1.0, 0.375, 0.9167, 0.3958, 2.22e-16, 0.375, 0.08333, 0.375, 2.22e-16, 0.375, 0.08333, 0.3958, 0.1667, 0.375, 0.1667, 0.375, 0.1667, 0.3958, 0.25, 0.375, 0.25, 0.3958, 0.25, 0.375, 0.3333, 0.375, 0.25, 0.3958, 0.3333, 0.375, 0.4167, 0.375, 0.3333, 0.3958, 0.4167, 0.375, 0.5, 0.375, 0.4167, 0.4167, 0.5, 0.3958, 0.5833, 0.3958, 0.5, 0.4167, 0.5833, 0.3958, 0.6667, 0.3958, 0.5833, 0.4167, 0.6667, 0.3958, 0.75, 0.3958, 0.6667, 0.4167, 0.75, 0.3958, 0.8333, 0.3958, 0.75, 0.4167, 0.8333, 0.3958, 0.9167, 0.3958, 0.8333, 0.4167, 0.9167, 0.3958, 1.0, 0.3958, 0.9167, 0.4167, 2.22e-16, 0.3958, 0.08333, 0.3958, 2.22e-16, 0.3958, 0.08333, 0.4167, 0.1667, 0.3958, 0.1667, 0.4167, 0.1667, 0.3958, 0.25, 0.3958, 0.1667, 0.4167, 0.25, 0.3958, 0.3333, 0.3958, 0.25, 0.3958, 0.3333, 0.4167, 0.4167, 0.3958, 0.4167, 0.4167, 0.4167, 0.3958, 0.5, 0.3958, 0.4167, 0.4375, 0.5, 0.4167, 0.5833, 0.4167, 0.5, 0.4375, 0.5833, 0.4167, 0.6667, 0.4167, 0.5833, 0.4167, 0.6667, 0.4375, 0.75, 0.4167, 0.75, 0.4375, 0.75, 0.4167, 0.8333, 0.4167, 0.75, 0.4375, 0.8333, 0.4167, 0.9167, 0.4167, 0.8333, 0.4375, 0.9167, 0.4167, 1.0, 0.4167, 0.9167, 0.4375, 2.22e-16, 0.4167, 0.08333, 0.4167, 2.22e-16, 0.4375, 0.08333, 0.4167, 0.1667, 0.4167, 0.08333, 0.4375, 0.1667, 0.4167, 0.25, 0.4167, 0.1667, 0.4375, 0.25, 0.4167, 0.3333, 0.4167, 0.25, 0.4375, 0.3333, 0.4167, 0.4167, 0.4167, 0.3333, 0.4375, 0.4167, 0.4167, 0.5, 0.4167, 0.4167, 0.4583, 0.5, 0.4375, 0.5833, 0.4375, 0.5, 0.4583, 0.5833, 0.4375, 0.6667, 0.4375, 0.5833, 0.4583, 0.6667, 0.4375, 0.75, 0.4375, 0.6667, 0.4583, 0.75, 0.4375, 0.8333, 0.4375, 0.75, 0.4583, 0.8333, 0.4375, 0.9167, 0.4375, 0.8333, 0.4583, 0.9167, 0.4375, 1.0, 0.4375, 0.9167, 0.4583, 2.22e-16, 0.4375, 0.08333, 0.4375, 2.22e-16, 0.4375, 0.08333, 0.4583, 0.1667, 0.4375, 0.1667, 0.4583, 0.1667, 0.4375, 0.25, 0.4375, 0.1667, 0.4583, 0.25, 0.4375, 0.3333, 0.4375, 0.25, 0.4583, 0.3333, 0.4375, 0.4167, 0.4375, 0.3333, 0.4583, 0.4167, 0.4375, 0.5, 0.4375, 0.4167, 0.4583, 0.5, 0.4792, 0.5833, 0.4583, 0.5833, 0.4583, 0.5833, 0.4792, 0.6667, 0.4583, 0.6667, 0.4583, 0.6667, 0.4792, 0.75, 0.4583, 0.75, 0.4792, 0.75, 0.4583, 0.8333, 0.4583, 0.75, 0.4792, 0.8333, 0.4583, 0.9167, 0.4583, 0.8333, 0.4583, 0.9167, 0.4792, 1.0, 0.4583, 1.0, 0.4792, 2.22e-16, 0.4583, 0.08333, 0.4583, 2.22e-16, 0.4792, 0.08333, 0.4583, 0.1667, 0.4583, 0.08333, 0.4583, 0.1667, 0.4792, 0.25, 0.4583, 0.25, 0.4792, 0.25, 0.4583, 0.3333, 0.4583, 0.25, 0.4792, 0.3333, 0.4583, 0.4167, 0.4583, 0.3333, 0.4792, 0.4167, 0.4583, 0.5, 0.4583, 0.4167, 0.5, 0.5, 0.4792, 0.5833, 0.4792, 0.5, 0.5, 0.5833, 0.4792, 0.6667, 0.4792, 0.5833, 0.5, 0.6667, 0.4792, 0.75, 0.4792, 0.6667, 0.5, 0.75, 0.4792, 0.8333, 0.4792, 0.75, 0.5, 0.8333, 0.4792, 0.9167, 0.4792, 0.8333, 0.5, 0.9167, 0.4792, 1.0, 0.4792, 0.9167, 0.4792, 2.22e-16, 0.5, 0.08333, 0.4792, 0.08333, 0.5, 0.08333, 0.4792, 0.1667, 0.4792, 0.08333, 0.5, 0.1667, 0.4792, 0.25, 0.4792, 0.1667, 0.5, 0.25, 0.4792, 0.3333, 0.4792, 0.25, 0.4792, 0.3333, 0.5, 0.4167, 0.4792, 0.4167, 0.4792, 0.4167, 0.5, 0.5, 0.4792, 0.5, 0.5208, 0.5, 0.5208, 0.5833, 0.5, 0.5833, 0.5, 0.5833, 0.5208, 0.5833, 0.5208, 0.6667, 0.5208, 0.6667, 0.5208, 0.75, 0.5, 0.75, 0.5208, 0.75, 0.5208, 0.8333, 0.5, 0.8333, 0.5208, 0.8333, 0.5208, 0.9167, 0.5, 0.9167, 0.5, 0.9167, 0.5208, 0.9167, 0.5208, 1.0, 0.5208, 2.22e-16, 0.5208, 0.08333, 0.5, 0.08333, 0.5208, 0.08333, 0.5208, 0.1667, 0.5, 0.1667, 0.5208, 0.1667, 0.5208, 0.25, 0.5, 0.25, 0.5208, 0.25, 0.5208, 0.3333, 0.5, 0.3333, 0.5208, 0.3333, 0.5208, 0.4167, 0.5, 0.4167, 0.5208, 0.4167, 0.5208, 0.5, 0.5, 0.5, 0.5417, 0.5, 0.5417, 0.5833, 0.5208, 0.5833, 0.5417, 0.5833, 0.5417, 0.6667, 0.5208, 0.6667, 0.5417, 0.6667, 0.5417, 0.75, 0.5208, 0.75, 0.5417, 0.75, 0.5417, 0.8333, 0.5208, 0.8333, 0.5208, 0.8333, 0.5417, 0.8333, 0.5417, 0.9167, 0.5417, 0.9167, 0.5417, 1.0, 0.5208, 1.0, 0.5417, 2.22e-16, 0.5417, 0.08333, 0.5208, 0.08333, 0.5417, 0.08333, 0.5417, 0.1667, 0.5208, 0.1667, 0.5208, 0.1667, 0.5417, 0.1667, 0.5417, 0.25, 0.5208, 0.25, 0.5417, 0.25, 0.5417, 0.3333, 0.5208, 0.3333, 0.5417, 0.3333, 0.5417, 0.4167, 0.5417, 0.4167, 0.5417, 0.5, 0.5208, 0.5, 0.5417, 0.5, 0.5625, 0.5, 0.5625, 0.5833, 0.5625, 0.5833, 0.5625, 0.6667, 0.5417, 0.6667, 0.5625, 0.6667, 0.5625, 0.75, 0.5417, 0.75, 0.5417, 0.75, 0.5625, 0.75, 0.5625, 0.8333, 0.5417, 0.8333, 0.5625, 0.8333, 0.5625, 0.9167, 0.5417, 0.9167, 0.5625, 0.9167, 0.5625, 1.0, 0.5625, 2.22e-16, 0.5625, 0.08333, 0.5417, 0.08333, 0.5625, 0.08333, 0.5625, 0.1667, 0.5417, 0.1667, 0.5417, 0.1667, 0.5625, 0.1667, 0.5625, 0.25, 0.5417, 0.25, 0.5625, 0.25, 0.5625, 0.3333, 0.5417, 0.3333, 0.5625, 0.3333, 0.5625, 0.4167, 0.5625, 0.4167, 0.5625, 0.5, 0.5417, 0.5, 0.5625, 0.5, 0.5833, 0.5, 0.5833, 0.5833, 0.5625, 0.5833, 0.5833, 0.5833, 0.5833, 0.6667, 0.5625, 0.6667, 0.5833, 0.6667, 0.5833, 0.75, 0.5833, 0.75, 0.5833, 0.8333, 0.5625, 0.8333, 0.5625, 0.8333, 0.5833, 0.8333, 0.5833, 0.9167, 0.5833, 0.9167, 0.5833, 1.0, 0.5625, 1.0, 0.5833, 2.22e-16, 0.5833, 0.08333, 0.5625, 0.08333, 0.5833, 0.08333, 0.5833, 0.1667, 0.5625, 0.1667, 0.5625, 0.1667, 0.5833, 0.1667, 0.5833, 0.25, 0.5833, 0.25, 0.5833, 0.3333, 0.5625, 0.3333, 0.5833, 0.3333, 0.5833, 0.4167, 0.5625, 0.4167, 0.5833, 0.4167, 0.5833, 0.5, 0.5625, 0.5, 0.6042, 0.5, 0.6042, 0.5833, 0.5833, 0.5833, 0.5833, 0.5833, 0.6042, 0.5833, 0.6042, 0.6667, 0.6042, 0.6667, 0.6042, 0.75, 0.5833, 0.75, 0.6042, 0.75, 0.6042, 0.8333, 0.5833, 0.8333, 0.5833, 0.8333, 0.6042, 0.8333, 0.6042, 0.9167, 0.6042, 0.9167, 0.6042, 1.0, 0.5833, 1.0, 0.6042, 2.22e-16, 0.6042, 0.08333, 0.5833, 0.08333, 0.6042, 0.08333, 0.6042, 0.1667, 0.5833, 0.1667, 0.6042, 0.1667, 0.6042, 0.25, 0.5833, 0.25, 0.6042, 0.25, 0.6042, 0.3333, 0.5833, 0.3333, 0.6042, 0.3333, 0.6042, 0.4167, 0.5833, 0.4167, 0.5833, 0.4167, 0.6042, 0.4167, 0.6042, 0.5, 0.625, 0.5, 0.625, 0.5833, 0.6042, 0.5833, 0.625, 0.5833, 0.625, 0.6667, 0.6042, 0.6667, 0.625, 0.6667, 0.625, 0.75, 0.6042, 0.75, 0.625, 0.75, 0.625, 0.8333, 0.6042, 0.8333, 0.625, 0.8333, 0.625, 0.9167, 0.6042, 0.9167, 0.625, 0.9167, 0.625, 1.0, 0.6042, 1.0, 0.6042, 2.22e-16, 0.625, 2.22e-16, 0.625, 0.08333, 0.625, 0.08333, 0.625, 0.1667, 0.6042, 0.1667, 0.625, 0.1667, 0.625, 0.25, 0.6042, 0.25, 0.625, 0.25, 0.625, 0.3333, 0.6042, 0.3333, 0.6042, 0.3333, 0.625, 0.3333, 0.625, 0.4167, 0.625, 0.4167, 0.625, 0.5, 0.6042, 0.5, 0.6458, 0.5, 0.6458, 0.5833, 0.625, 0.5833, 0.625, 0.5833, 0.6458, 0.5833, 0.6458, 0.6667, 0.6458, 0.6667, 0.6458, 0.75, 0.625, 0.75, 0.6458, 0.75, 0.6458, 0.8333, 0.625, 0.8333, 0.625, 0.8333, 0.6458, 0.8333, 0.6458, 0.9167, 0.6458, 0.9167, 0.6458, 1.0, 0.625, 1.0, 0.6458, 2.22e-16, 0.6458, 0.08333, 0.625, 0.08333, 0.6458, 0.08333, 0.6458, 0.1667, 0.625, 0.1667, 0.625, 0.1667, 0.6458, 0.1667, 0.6458, 0.25, 0.625, 0.25, 0.6458, 0.25, 0.6458, 0.3333, 0.6458, 0.3333, 0.6458, 0.4167, 0.625, 0.4167, 0.6458, 0.4167, 0.6458, 0.5, 0.625, 0.5, 0.6667, 0.5, 0.6667, 0.5833, 0.6458, 0.5833, 0.6458, 0.5833, 0.6667, 0.5833, 0.6667, 0.6667, 0.6458, 0.6667, 0.6667, 0.6667, 0.6667, 0.75, 0.6667, 0.75, 0.6667, 0.8333, 0.6458, 0.8333, 0.6458, 0.8333, 0.6667, 0.8333, 0.6667, 0.9167, 0.6667, 0.9167, 0.6667, 1.0, 0.6458, 1.0, 0.6667, 2.22e-16, 0.6667, 0.08333, 0.6458, 0.08333, 0.6667, 0.08333, 0.6667, 0.1667, 0.6458, 0.1667, 0.6667, 0.1667, 0.6667, 0.25, 0.6458, 0.25, 0.6667, 0.25, 0.6667, 0.3333, 0.6458, 0.3333, 0.6667, 0.3333, 0.6667, 0.4167, 0.6458, 0.4167, 0.6667, 0.4167, 0.6667, 0.5, 0.6458, 0.5, 0.6667, 0.5, 0.6875, 0.5, 0.6875, 0.5833, 0.6875, 0.5833, 0.6875, 0.6667, 0.6667, 0.6667, 0.6875, 0.6667, 0.6875, 0.75, 0.6667, 0.75, 0.6875, 0.75, 0.6875, 0.8333, 0.6667, 0.8333, 0.6875, 0.8333, 0.6875, 0.9167, 0.6667, 0.9167, 0.6875, 0.9167, 0.6875, 1.0, 0.6667, 1.0, 0.6875, 2.22e-16, 0.6875, 0.08333, 0.6667, 0.08333, 0.6875, 0.08333, 0.6875, 0.1667, 0.6667, 0.1667, 0.6667, 0.1667, 0.6875, 0.1667, 0.6875, 0.25, 0.6667, 0.25, 0.6875, 0.25, 0.6875, 0.3333, 0.6875, 0.3333, 0.6875, 0.4167, 0.6667, 0.4167, 0.6875, 0.4167, 0.6875, 0.5, 0.6667, 0.5, 0.7083, 0.5, 0.7083, 0.5833, 0.6875, 0.5833, 0.7083, 0.5833, 0.7083, 0.6667, 0.6875, 0.6667, 0.7083, 0.6667, 0.7083, 0.75, 0.6875, 0.75, 0.7083, 0.75, 0.7083, 0.8333, 0.6875, 0.8333, 0.6875, 0.8333, 0.7083, 0.8333, 0.7083, 0.9167, 0.7083, 0.9167, 0.7083, 1.0, 0.6875, 1.0, 0.7083, 2.22e-16, 0.7083, 0.08333, 0.6875, 0.08333, 0.7083, 0.08333, 0.7083, 0.1667, 0.6875, 0.1667, 0.7083, 0.1667, 0.7083, 0.25, 0.6875, 0.25, 0.7083, 0.25, 0.7083, 0.3333, 0.6875, 0.3333, 0.7083, 0.3333, 0.7083, 0.4167, 0.6875, 0.4167, 0.7083, 0.4167, 0.7083, 0.5, 0.6875, 0.5, 0.7292, 0.5, 0.7292, 0.5833, 0.7083, 0.5833, 0.7292, 0.5833, 0.7292, 0.6667, 0.7083, 0.6667, 0.7083, 0.6667, 0.7292, 0.6667, 0.7292, 0.75, 0.7292, 0.75, 0.7292, 0.8333, 0.7083, 0.8333, 0.7292, 0.8333, 0.7292, 0.9167, 0.7083, 0.9167, 0.7292, 0.9167, 0.7292, 1.0, 0.7083, 1.0, 0.7083, 2.22e-16, 0.7292, 2.22e-16, 0.7292, 0.08333, 0.7292, 0.08333, 0.7292, 0.1667, 0.7083, 0.1667, 0.7083, 0.1667, 0.7292, 0.1667, 0.7292, 0.25, 0.7292, 0.25, 0.7292, 0.3333, 0.7083, 0.3333, 0.7292, 0.3333, 0.7292, 0.4167, 0.7083, 0.4167, 0.7292, 0.4167, 0.7292, 0.5, 0.7083, 0.5, 0.75, 0.5, 0.75, 0.5833, 0.7292, 0.5833, 0.75, 0.5833, 0.75, 0.6667, 0.7292, 0.6667, 0.75, 0.6667, 0.75, 0.75, 0.7292, 0.75, 0.7292, 0.75, 0.75, 0.75, 0.75, 0.8333, 0.7292, 0.8333, 0.75, 0.8333, 0.75, 0.9167, 0.75, 0.9167, 0.75, 1.0, 0.7292, 1.0, 0.75, 2.22e-16, 0.75, 0.08333, 0.7292, 0.08333, 0.75, 0.08333, 0.75, 0.1667, 0.7292, 0.1667, 0.75, 0.1667, 0.75, 0.25, 0.7292, 0.25, 0.75, 0.25, 0.75, 0.3333, 0.7292, 0.3333, 0.75, 0.3333, 0.75, 0.4167, 0.7292, 0.4167, 0.7292, 0.4167, 0.75, 0.4167, 0.75, 0.5, 0.7708, 0.5, 0.7708, 0.5833, 0.75, 0.5833, 0.7708, 0.5833, 0.7708, 0.6667, 0.75, 0.6667, 0.7708, 0.6667, 0.7708, 0.75, 0.75, 0.75, 0.7708, 0.75, 0.7708, 0.8333, 0.75, 0.8333, 0.7708, 0.8333, 0.7708, 0.9167, 0.75, 0.9167, 0.7708, 0.9167, 0.7708, 1.0, 0.75, 1.0, 0.75, 2.22e-16, 0.7708, 2.22e-16, 0.7708, 0.08333, 0.7708, 0.08333, 0.7708, 0.1667, 0.75, 0.1667, 0.75, 0.1667, 0.7708, 0.1667, 0.7708, 0.25, 0.75, 0.25, 0.7708, 0.25, 0.7708, 0.3333, 0.75, 0.3333, 0.7708, 0.3333, 0.7708, 0.4167, 0.75, 0.4167, 0.7708, 0.4167, 0.7708, 0.5, 0.7917, 0.5, 0.7917, 0.5833, 0.7708, 0.5833, 0.7708, 0.5833, 0.7917, 0.5833, 0.7917, 0.6667, 0.7708, 0.6667, 0.7917, 0.6667, 0.7917, 0.75, 0.7917, 0.75, 0.7917, 0.8333, 0.7708, 0.8333, 0.7917, 0.8333, 0.7917, 0.9167, 0.7708, 0.9167, 0.7917, 0.9167, 0.7917, 1.0, 0.7708, 1.0, 0.7917, 2.22e-16, 0.7917, 0.08333, 0.7708, 0.08333, 0.7917, 0.08333, 0.7917, 0.1667, 0.7708, 0.1667, 0.7917, 0.1667, 0.7917, 0.25, 0.7708, 0.25, 0.7917, 0.25, 0.7917, 0.3333, 0.7708, 0.3333, 0.7917, 0.3333, 0.7917, 0.4167, 0.7708, 0.4167, 0.7917, 0.4167, 0.7917, 0.5, 0.7708, 0.5, 0.8125, 0.5, 0.8125, 0.5833, 0.7917, 0.5833, 0.8125, 0.5833, 0.8125, 0.6667, 0.7917, 0.6667, 0.8125, 0.6667, 0.8125, 0.75, 0.7917, 0.75, 0.7917, 0.75, 0.8125, 0.75, 0.8125, 0.8333, 0.8125, 0.8333, 0.8125, 0.9167, 0.7917, 0.9167, 0.8125, 0.9167, 0.8125, 1.0, 0.7917, 1.0, 0.8125, 2.22e-16, 0.8125, 0.08333, 0.7917, 0.08333, 0.8125, 0.08333, 0.8125, 0.1667, 0.7917, 0.1667, 0.7917, 0.1667, 0.8125, 0.1667, 0.8125, 0.25, 0.8125, 0.25, 0.8125, 0.3333, 0.7917, 0.3333, 0.7917, 0.3333, 0.8125, 0.3333, 0.8125, 0.4167, 0.8125, 0.4167, 0.8125, 0.5, 0.7917, 0.5, 0.8333, 0.5, 0.8333, 0.5833, 0.8125, 0.5833, 0.8125, 0.5833, 0.8333, 0.5833, 0.8333, 0.6667, 0.8333, 0.6667, 0.8333, 0.75, 0.8125, 0.75, 0.8333, 0.75, 0.8333, 0.8333, 0.8125, 0.8333, 0.8333, 0.8333, 0.8333, 0.9167, 0.8125, 0.9167, 0.8333, 0.9167, 0.8333, 1.0, 0.8125, 1.0, 0.8333, 2.22e-16, 0.8333, 0.08333, 0.8125, 0.08333, 0.8333, 0.08333, 0.8333, 0.1667, 0.8125, 0.1667, 0.8333, 0.1667, 0.8333, 0.25, 0.8125, 0.25, 0.8333, 0.25, 0.8333, 0.3333, 0.8125, 0.3333, 0.8333, 0.3333, 0.8333, 0.4167, 0.8125, 0.4167, 0.8333, 0.4167, 0.8333, 0.5, 0.8125, 0.5, 0.8542, 0.5, 0.8542, 0.5833, 0.8333, 0.5833, 0.8542, 0.5833, 0.8542, 0.6667, 0.8333, 0.6667, 0.8542, 0.6667, 0.8542, 0.75, 0.8333, 0.75, 0.8542, 0.75, 0.8542, 0.8333, 0.8333, 0.8333, 0.8542, 0.8333, 0.8542, 0.9167, 0.8333, 0.9167, 0.8333, 0.9167, 0.8542, 0.9167, 0.8542, 1.0, 0.8542, 2.22e-16, 0.8542, 0.08333, 0.8333, 0.08333, 0.8333, 0.08333, 0.8542, 0.08333, 0.8542, 0.1667, 0.8333, 0.1667, 0.8542, 0.1667, 0.8542, 0.25, 0.8333, 0.25, 0.8542, 0.25, 0.8542, 0.3333, 0.8333, 0.3333, 0.8542, 0.3333, 0.8542, 0.4167, 0.8542, 0.4167, 0.8542, 0.5, 0.8333, 0.5, 0.875, 0.5, 0.875, 0.5833, 0.8542, 0.5833, 0.875, 0.5833, 0.875, 0.6667, 0.8542, 0.6667, 0.8542, 0.6667, 0.875, 0.6667, 0.875, 0.75, 0.875, 0.75, 0.875, 0.8333, 0.8542, 0.8333, 0.875, 0.8333, 0.875, 0.9167, 0.8542, 0.9167, 0.875, 0.9167, 0.875, 1.0, 0.8542, 1.0, 0.875, 2.22e-16, 0.875, 0.08333, 0.8542, 0.08333, 0.8542, 0.08333, 0.875, 0.08333, 0.875, 0.1667, 0.875, 0.1667, 0.875, 0.25, 0.8542, 0.25, 0.875, 0.25, 0.875, 0.3333, 0.8542, 0.3333, 0.875, 0.3333, 0.875, 0.4167, 0.8542, 0.4167, 0.875, 0.4167, 0.875, 0.5, 0.8542, 0.5, 0.8958, 0.5, 0.8958, 0.5833, 0.875, 0.5833, 0.8958, 0.5833, 0.8958, 0.6667, 0.875, 0.6667, 0.8958, 0.6667, 0.8958, 0.75, 0.875, 0.75, 0.875, 0.75, 0.8958, 0.75, 0.8958, 0.8333, 0.8958, 0.8333, 0.8958, 0.9167, 0.875, 0.9167, 0.8958, 0.9167, 0.8958, 1.0, 0.875, 1.0, 0.8958, 2.22e-16, 0.8958, 0.08333, 0.875, 0.08333, 0.875, 0.08333, 0.8958, 0.08333, 0.8958, 0.1667, 0.8958, 0.1667, 0.8958, 0.25, 0.875, 0.25, 0.8958, 0.25, 0.8958, 0.3333, 0.875, 0.3333, 0.875, 0.3333, 0.8958, 0.3333, 0.8958, 0.4167, 0.8958, 0.4167, 0.8958, 0.5, 0.875, 0.5, 0.8958, 0.5, 0.9167, 0.5, 0.9167, 0.5833, 0.9167, 0.5833, 0.9167, 0.6667, 0.8958, 0.6667, 0.8958, 0.6667, 0.9167, 0.6667, 0.9167, 0.75, 0.9167, 0.75, 0.9167, 0.8333, 0.8958, 0.8333, 0.9167, 0.8333, 0.9167, 0.9167, 0.8958, 0.9167, 0.9167, 0.9167, 0.9167, 1.0, 0.8958, 1.0, 0.9167, 2.22e-16, 0.9167, 0.08333, 0.8958, 0.08333, 0.9167, 0.08333, 0.9167, 0.1667, 0.8958, 0.1667, 0.8958, 0.1667, 0.9167, 0.1667, 0.9167, 0.25, 0.9167, 0.25, 0.9167, 0.3333, 0.8958, 0.3333, 0.9167, 0.3333, 0.9167, 0.4167, 0.8958, 0.4167, 0.9167, 0.4167, 0.9167, 0.5, 0.8958, 0.5, 0.9375, 0.5, 0.9375, 0.5833, 0.9167, 0.5833, 0.9375, 0.5833, 0.9375, 0.6667, 0.9167, 0.6667, 0.9375, 0.6667, 0.9375, 0.75, 0.9167, 0.75, 0.9167, 0.75, 0.9375, 0.75, 0.9375, 0.8333, 0.9375, 0.8333, 0.9375, 0.9167, 0.9167, 0.9167, 0.9375, 0.9167, 0.9375, 1.0, 0.9167, 1.0, 0.9167, 2.22e-16, 0.9375, 2.22e-16, 0.9375, 0.08333, 0.9375, 0.08333, 0.9375, 0.1667, 0.9167, 0.1667, 0.9375, 0.1667, 0.9375, 0.25, 0.9167, 0.25, 0.9375, 0.25, 0.9375, 0.3333, 0.9167, 0.3333, 0.9167, 0.3333, 0.9375, 0.3333, 0.9375, 0.4167, 0.9375, 0.4167, 0.9375, 0.5, 0.9167, 0.5, 0.9375, 0.5, 0.9583, 0.5, 0.9583, 0.5833, 0.9583, 0.5833, 0.9583, 0.6667, 0.9375, 0.6667, 0.9583, 0.6667, 0.9583, 0.75, 0.9375, 0.75, 0.9375, 0.75, 0.9583, 0.75, 0.9583, 0.8333, 0.9583, 0.8333, 0.9583, 0.9167, 0.9375, 0.9167, 0.9583, 0.9167, 0.9583, 1.0, 0.9375, 1.0, 0.9583, 2.22e-16, 0.9583, 0.08333, 0.9375, 0.08333, 0.9583, 0.08333, 0.9583, 0.1667, 0.9375, 0.1667, 0.9583, 0.1667, 0.9583, 0.25, 0.9375, 0.25, 0.9375, 0.25, 0.9583, 0.25, 0.9583, 0.3333, 0.9583, 0.3333, 0.9583, 0.4167, 0.9375, 0.4167, 0.9583, 0.4167, 0.9583, 0.5, 0.9375, 0.5, 0.9792, 0.5, 0.9792, 0.5833, 0.9583, 0.5833, 0.9792, 0.5833, 0.9792, 0.6667, 0.9583, 0.6667, 0.9792, 0.6667, 0.9792, 0.75, 0.9583, 0.75, 0.9792, 0.75, 0.9792, 0.8333, 0.9583, 0.8333, 0.9792, 0.8333, 0.9792, 0.9167, 0.9583, 0.9167, 0.9792, 0.9167, 0.9792, 1.0, 0.9583, 1.0, 0.9792, 2.22e-16, 0.9792, 0.08333, 0.9583, 0.08333, 0.9583, 0.08333, 0.9792, 0.08333, 0.9792, 0.1667, 0.9583, 0.1667, 0.9792, 0.1667, 0.9792, 0.25, 0.9583, 0.25, 0.9792, 0.25, 0.9792, 0.3333, 0.9583, 0.3333, 0.9792, 0.3333, 0.9792, 0.4167, 0.9583, 0.4167, 0.9792, 0.4167, 0.9792, 0.5, 0.9792, 0.5, 1.0, 0.5, 1.0, 0.5833, 1.0, 0.5833, 1.0, 0.6667, 0.9792, 0.6667, 1.0, 0.6667, 1.0, 0.75, 0.9792, 0.75, 1.0, 0.75, 1.0, 0.8333, 0.9792, 0.8333, 1.0, 0.8333, 1.0, 0.9167, 0.9792, 0.9167, 1.0, 0.9167, 1.0, 1.0, 0.9792, 1.0, 1.0, 2.22e-16, 1.0, 0.08333, 0.9792, 0.08333, 0.9792, 0.08333, 1.0, 0.08333, 1.0, 0.1667, 1.0, 0.1667, 1.0, 0.25, 0.9792, 0.25, 1.0, 0.25, 1.0, 0.3333, 0.9792, 0.3333, 1.0, 0.3333, 1.0, 0.4167, 0.9792, 0.4167, 1.0, 0.4167, 1.0, 0.5, 0.9792, 0.5, 0.02083, 0.5, 0.02083, 0.5833, 8.882e-16, 0.5833, 0.02083, 0.5833, 0.02083, 0.6667, 8.882e-16, 0.6667, 0.02083, 0.6667, 0.02083, 0.75, 8.882e-16, 0.75, 0.02083, 0.75, 0.02083, 0.8333, 8.882e-16, 0.8333, 0.02083, 0.8333, 0.02083, 0.9167, 8.882e-16, 0.9167, 0.02083, 0.9167, 0.02083, 1.0, 8.882e-16, 1.0, 8.882e-16, 2.22e-16, 0.02083, 2.22e-16, 0.02083, 0.08333, 0.02083, 0.08333, 0.02083, 0.1667, 8.882e-16, 0.1667, 8.882e-16, 0.1667, 0.02083, 0.1667, 0.02083, 0.25, 8.882e-16, 0.25, 0.02083, 0.25, 0.02083, 0.3333, 8.882e-16, 0.3333, 0.02083, 0.3333, 0.02083, 0.4167, 8.882e-16, 0.4167, 0.02083, 0.4167, 0.02083, 0.5, 0.02083, 0.5, 0.04167, 0.5, 0.04167, 0.5833, 0.02083, 0.5833, 0.04167, 0.5833, 0.04167, 0.6667, 0.02083, 0.6667, 0.04167, 0.6667, 0.04167, 0.75, 0.02083, 0.75, 0.04167, 0.75, 0.04167, 0.8333, 0.02083, 0.8333, 0.04167, 0.8333, 0.04167, 0.9167, 0.04167, 0.9167, 0.04167, 1.0, 0.02083, 1.0, 0.04167, 2.22e-16, 0.04167, 0.08333, 0.02083, 0.08333, 0.04167, 0.08333, 0.04167, 0.1667, 0.02083, 0.1667, 0.04167, 0.1667, 0.04167, 0.25, 0.02083, 0.25, 0.04167, 0.25, 0.04167, 0.3333, 0.02083, 0.3333, 0.04167, 0.3333, 0.04167, 0.4167, 0.02083, 0.4167, 0.02083, 0.4167, 0.04167, 0.4167, 0.04167, 0.5, 0.0625, 0.5, 0.0625, 0.5833, 0.04167, 0.5833, 0.0625, 0.5833, 0.0625, 0.6667, 0.04167, 0.6667, 0.04167, 0.6667, 0.0625, 0.6667, 0.0625, 0.75, 0.0625, 0.75, 0.0625, 0.8333, 0.04167, 0.8333, 0.0625, 0.8333, 0.0625, 0.9167, 0.04167, 0.9167, 0.0625, 0.9167, 0.0625, 1.0, 0.04167, 1.0, 0.0625, 2.22e-16, 0.0625, 0.08333, 0.04167, 0.08333, 0.04167, 0.08333, 0.0625, 0.08333, 0.0625, 0.1667, 0.0625, 0.1667, 0.0625, 0.25, 0.04167, 0.25, 0.0625, 0.25, 0.0625, 0.3333, 0.04167, 0.3333, 0.04167, 0.3333, 0.0625, 0.3333, 0.0625, 0.4167, 0.04167, 0.4167, 0.0625, 0.4167, 0.0625, 0.5, 0.08333, 0.5, 0.08333, 0.5833, 0.0625, 0.5833, 0.08333, 0.5833, 0.08333, 0.6667, 0.0625, 0.6667, 0.08333, 0.6667, 0.08333, 0.75, 0.0625, 0.75, 0.08333, 0.75, 0.08333, 0.8333, 0.0625, 0.8333, 0.08333, 0.8333, 0.08333, 0.9167, 0.0625, 0.9167, 0.0625, 0.9167, 0.08333, 0.9167, 0.08333, 1.0, 0.08333, 2.22e-16, 0.08333, 0.08333, 0.0625, 0.08333, 0.08333, 0.08333, 0.08333, 0.1667, 0.0625, 0.1667, 0.08333, 0.1667, 0.08333, 0.25, 0.0625, 0.25, 0.0625, 0.25, 0.08333, 0.25, 0.08333, 0.3333, 0.0625, 0.3333, 0.08333, 0.3333, 0.08333, 0.4167, 0.08333, 0.4167, 0.08333, 0.5, 0.0625, 0.5, 0.1042, 0.5, 0.1042, 0.5833, 0.08333, 0.5833, 0.1042, 0.5833, 0.1042, 0.6667, 0.08333, 0.6667, 0.1042, 0.6667, 0.1042, 0.75, 0.08333, 0.75, 0.08333, 0.75, 0.1042, 0.75, 0.1042, 0.8333, 0.1042, 0.8333, 0.1042, 0.9167, 0.08333, 0.9167, 0.1042, 0.9167, 0.1042, 1.0, 0.08333, 1.0, 0.1042, 2.22e-16, 0.1042, 0.08333, 0.08333, 0.08333, 0.08333, 0.08333, 0.1042, 0.08333, 0.1042, 0.1667, 0.1042, 0.1667, 0.1042, 0.25, 0.08333, 0.25, 0.1042, 0.25, 0.1042, 0.3333, 0.08333, 0.3333, 0.08333, 0.3333, 0.1042, 0.3333, 0.1042, 0.4167, 0.1042, 0.4167, 0.1042, 0.5, 0.08333, 0.5, 0.125, 0.5, 0.125, 0.5833, 0.1042, 0.5833, 0.1042, 0.5833, 0.125, 0.5833, 0.125, 0.6667, 0.125, 0.6667, 0.125, 0.75, 0.1042, 0.75, 0.125, 0.75, 0.125, 0.8333, 0.1042, 0.8333, 0.125, 0.8333, 0.125, 0.9167, 0.1042, 0.9167, 0.125, 0.9167, 0.125, 1.0, 0.1042, 1.0, 0.125, 2.22e-16, 0.125, 0.08333, 0.1042, 0.08333, 0.125, 0.08333, 0.125, 0.1667, 0.1042, 0.1667, 0.1042, 0.1667, 0.125, 0.1667, 0.125, 0.25, 0.125, 0.25, 0.125, 0.3333, 0.1042, 0.3333, 0.125, 0.3333, 0.125, 0.4167, 0.1042, 0.4167, 0.125, 0.4167, 0.125, 0.5, 0.1042, 0.5, 0.125, 0.5, 0.1458, 0.5, 0.1458, 0.5833, 0.125, 0.5833, 0.1458, 0.5833, 0.1458, 0.6667, 0.1458, 0.6667, 0.1458, 0.75, 0.125, 0.75, 0.125, 0.75, 0.1458, 0.75, 0.1458, 0.8333, 0.1458, 0.8333, 0.1458, 0.9167, 0.125, 0.9167, 0.1458, 0.9167, 0.1458, 1.0, 0.125, 1.0, 0.1458, 2.22e-16, 0.1458, 0.08333, 0.125, 0.08333, 0.1458, 0.08333, 0.1458, 0.1667, 0.125, 0.1667, 0.1458, 0.1667, 0.1458, 0.25, 0.125, 0.25, 0.1458, 0.25, 0.1458, 0.3333, 0.125, 0.3333, 0.1458, 0.3333, 0.1458, 0.4167, 0.125, 0.4167, 0.1458, 0.4167, 0.1458, 0.5, 0.125, 0.5, 0.1458, 0.5, 0.1667, 0.5, 0.1667, 0.5833, 0.1667, 0.5833, 0.1667, 0.6667, 0.1458, 0.6667, 0.1667, 0.6667, 0.1667, 0.75, 0.1458, 0.75, 0.1667, 0.75, 0.1667, 0.8333, 0.1458, 0.8333, 0.1458, 0.8333, 0.1667, 0.8333, 0.1667, 0.9167, 0.1667, 0.9167, 0.1667, 1.0, 0.1458, 1.0, 0.1667, 2.22e-16, 0.1667, 0.08333, 0.1458, 0.08333, 0.1667, 0.08333, 0.1667, 0.1667, 0.1458, 0.1667, 0.1667, 0.1667, 0.1667, 0.25, 0.1458, 0.25, 0.1458, 0.25, 0.1667, 0.25, 0.1667, 0.3333, 0.1458, 0.3333, 0.1667, 0.3333, 0.1667, 0.4167, 0.1667, 0.4167, 0.1667, 0.5, 0.1458, 0.5, 0.1875, 0.5, 0.1875, 0.5833, 0.1667, 0.5833, 0.1875, 0.5833, 0.1875, 0.6667, 0.1667, 0.6667, 0.1875, 0.6667, 0.1875, 0.75, 0.1667, 0.75, 0.1875, 0.75, 0.1875, 0.8333, 0.1667, 0.8333, 0.1875, 0.8333, 0.1875, 0.9167, 0.1667, 0.9167, 0.1875, 0.9167, 0.1875, 1.0, 0.1667, 1.0, 0.1875, 2.22e-16, 0.1875, 0.08333, 0.1667, 0.08333, 0.1875, 0.08333, 0.1875, 0.1667, 0.1667, 0.1667, 0.1667, 0.1667, 0.1875, 0.1667, 0.1875, 0.25, 0.1875, 0.25, 0.1875, 0.3333, 0.1667, 0.3333, 0.1667, 0.3333, 0.1875, 0.3333, 0.1875, 0.4167, 0.1875, 0.4167, 0.1875, 0.5, 0.1667, 0.5, 0.2083, 0.5, 0.2083, 0.5833, 0.1875, 0.5833, 0.2083, 0.5833, 0.2083, 0.6667, 0.1875, 0.6667, 0.2083, 0.6667, 0.2083, 0.75, 0.1875, 0.75, 0.2083, 0.75, 0.2083, 0.8333, 0.1875, 0.8333, 0.1875, 0.8333, 0.2083, 0.8333, 0.2083, 0.9167, 0.2083, 0.9167, 0.2083, 1.0, 0.1875, 1.0, 0.2083, 2.22e-16, 0.2083, 0.08333, 0.1875, 0.08333, 0.2083, 0.08333, 0.2083, 0.1667, 0.1875, 0.1667, 0.2083, 0.1667, 0.2083, 0.25, 0.1875, 0.25, 0.2083, 0.25, 0.2083, 0.3333, 0.1875, 0.3333, 0.1875, 0.3333, 0.2083, 0.3333, 0.2083, 0.4167, 0.2083, 0.4167, 0.2083, 0.5, 0.1875, 0.5, 0.2292, 0.5, 0.2292, 0.5833, 0.2083, 0.5833, 0.2083, 0.5833, 0.2292, 0.5833, 0.2292, 0.6667, 0.2292, 0.6667, 0.2292, 0.75, 0.2083, 0.75, 0.2292, 0.75, 0.2292, 0.8333, 0.2083, 0.8333, 0.2083, 0.8333, 0.2292, 0.8333, 0.2292, 0.9167, 0.2292, 0.9167, 0.2292, 1.0, 0.2083, 1.0, 0.2292, 2.22e-16, 0.2292, 0.08333, 0.2083, 0.08333, 0.2292, 0.08333, 0.2292, 0.1667, 0.2083, 0.1667, 0.2083, 0.1667, 0.2292, 0.1667, 0.2292, 0.25, 0.2292, 0.25, 0.2292, 0.3333, 0.2083, 0.3333, 0.2292, 0.3333, 0.2292, 0.4167, 0.2083, 0.4167, 0.2292, 0.4167, 0.2292, 0.5, 0.2083, 0.5, 0.25, 0.5, 0.25, 0.5833, 0.2292, 0.5833, 0.25, 0.5833, 0.25, 0.6667, 0.2292, 0.6667, 0.2292, 0.6667, 0.25, 0.6667, 0.25, 0.75, 0.2292, 0.75, 0.25, 0.75, 0.25, 0.8333, 0.25, 0.8333, 0.25, 0.9167, 0.2292, 0.9167, 0.2292, 0.9167, 0.25, 0.9167, 0.25, 1.0, 0.25, 2.22e-16, 0.25, 0.08333, 0.2292, 0.08333, 0.25, 0.08333, 0.25, 0.1667, 0.2292, 0.1667, 0.25, 0.1667, 0.25, 0.25, 0.2292, 0.25, 0.25, 0.25, 0.25, 0.3333, 0.2292, 0.3333, 0.25, 0.3333, 0.25, 0.4167, 0.2292, 0.4167, 0.25, 0.4167, 0.25, 0.5, 0.2292, 0.5, 0.25, 0.5, 0.2708, 0.5, 0.2708, 0.5833, 0.2708, 0.5833, 0.2708, 0.6667, 0.25, 0.6667, 0.2708, 0.6667, 0.2708, 0.75, 0.25, 0.75, 0.2708, 0.75, 0.2708, 0.8333, 0.25, 0.8333, 0.2708, 0.8333, 0.2708, 0.9167, 0.25, 0.9167, 0.2708, 0.9167, 0.2708, 1.0, 0.25, 1.0, 0.2708, 2.22e-16, 0.2708, 0.08333, 0.25, 0.08333, 0.25, 0.08333, 0.2708, 0.08333, 0.2708, 0.1667, 0.25, 0.1667, 0.2708, 0.1667, 0.2708, 0.25, 0.2708, 0.25, 0.2708, 0.3333, 0.25, 0.3333, 0.2708, 0.3333, 0.2708, 0.4167, 0.25, 0.4167, 0.2708, 0.4167, 0.2708, 0.5, 0.25, 0.5, 0.2917, 0.5, 0.2917, 0.5833, 0.2708, 0.5833, 0.2917, 0.5833, 0.2917, 0.6667, 0.2708, 0.6667, 0.2917, 0.6667, 0.2917, 0.75, 0.2708, 0.75, 0.2917, 0.75, 0.2917, 0.8333, 0.2708, 0.8333, 0.2917, 0.8333, 0.2917, 0.9167, 0.2708, 0.9167, 0.2708, 0.9167, 0.2917, 0.9167, 0.2917, 1.0, 0.2917, 2.22e-16, 0.2917, 0.08333, 0.2708, 0.08333, 0.2917, 0.08333, 0.2917, 0.1667, 0.2708, 0.1667, 0.2708, 0.1667, 0.2917, 0.1667, 0.2917, 0.25, 0.2708, 0.25, 0.2917, 0.25, 0.2917, 0.3333, 0.2917, 0.3333, 0.2917, 0.4167, 0.2708, 0.4167, 0.2917, 0.4167, 0.2917, 0.5, 0.2708, 0.5, 0.3125, 0.5, 0.3125, 0.5833, 0.2917, 0.5833, 0.3125, 0.5833, 0.3125, 0.6667, 0.2917, 0.6667, 0.3125, 0.6667, 0.3125, 0.75, 0.2917, 0.75, 0.3125, 0.75, 0.3125, 0.8333, 0.2917, 0.8333, 0.3125, 0.8333, 0.3125, 0.9167, 0.2917, 0.9167, 0.3125, 0.9167, 0.3125, 1.0, 0.2917, 1.0, 0.3125, 2.22e-16, 0.3125, 0.08333, 0.2917, 0.08333, 0.3125, 0.08333, 0.3125, 0.1667, 0.2917, 0.1667, 0.3125, 0.1667, 0.3125, 0.25, 0.2917, 0.25, 0.2917, 0.25, 0.3125, 0.25, 0.3125, 0.3333, 0.2917, 0.3333, 0.3125, 0.3333, 0.3125, 0.4167, 0.3125, 0.4167, 0.3125, 0.5, 0.2917, 0.5, 0.3333, 0.5, 0.3333, 0.5833, 0.3125, 0.5833, 0.3333, 0.5833, 0.3333, 0.6667, 0.3125, 0.6667, 0.3125, 0.6667, 0.3333, 0.6667, 0.3333, 0.75, 0.3125, 0.75, 0.3333, 0.75, 0.3333, 0.8333, 0.3333, 0.8333, 0.3333, 0.9167, 0.3125, 0.9167, 0.3333, 0.9167, 0.3333, 1.0, 0.3125, 1.0, 0.3333, 2.22e-16, 0.3333, 0.08333, 0.3125, 0.08333, 0.3333, 0.08333, 0.3333, 0.1667, 0.3125, 0.1667, 0.3333, 0.1667, 0.3333, 0.25, 0.3125, 0.25, 0.3333, 0.25, 0.3333, 0.3333, 0.3125, 0.3333, 0.3333, 0.3333, 0.3333, 0.4167, 0.3125, 0.4167, 0.3125, 0.4167, 0.3333, 0.4167, 0.3333, 0.5, 0.3333, 0.5, 0.3542, 0.5, 0.3542, 0.5833, 0.3542, 0.5833, 0.3542, 0.6667, 0.3333, 0.6667, 0.3542, 0.6667, 0.3542, 0.75, 0.3333, 0.75, 0.3542, 0.75, 0.3542, 0.8333, 0.3333, 0.8333, 0.3542, 0.8333, 0.3542, 0.9167, 0.3333, 0.9167, 0.3542, 0.9167, 0.3542, 1.0, 0.3333, 1.0, 0.3542, 2.22e-16, 0.3542, 0.08333, 0.3333, 0.08333, 0.3542, 0.08333, 0.3542, 0.1667, 0.3333, 0.1667, 0.3542, 0.1667, 0.3542, 0.25, 0.3333, 0.25, 0.3542, 0.25, 0.3542, 0.3333, 0.3333, 0.3333, 0.3333, 0.3333, 0.3542, 0.3333, 0.3542, 0.4167, 0.3542, 0.4167, 0.3542, 0.5, 0.3333, 0.5, 0.3542, 0.5, 0.375, 0.5, 0.375, 0.5833, 0.375, 0.5833, 0.375, 0.6667, 0.3542, 0.6667, 0.3542, 0.6667, 0.375, 0.6667, 0.375, 0.75, 0.3542, 0.75, 0.375, 0.75, 0.375, 0.8333, 0.3542, 0.8333, 0.375, 0.8333, 0.375, 0.9167, 0.375, 0.9167, 0.375, 1.0, 0.3542, 1.0, 0.375, 2.22e-16, 0.375, 0.08333, 0.3542, 0.08333, 0.375, 0.08333, 0.375, 0.1667, 0.3542, 0.1667, 0.375, 0.1667, 0.375, 0.25, 0.3542, 0.25, 0.375, 0.25, 0.375, 0.3333, 0.3542, 0.3333, 0.3542, 0.3333, 0.375, 0.3333, 0.375, 0.4167, 0.375, 0.4167, 0.375, 0.5, 0.3542, 0.5, 0.375, 0.5, 0.3958, 0.5, 0.3958, 0.5833, 0.3958, 0.5833, 0.3958, 0.6667, 0.375, 0.6667, 0.375, 0.6667, 0.3958, 0.6667, 0.3958, 0.75, 0.3958, 0.75, 0.3958, 0.8333, 0.375, 0.8333, 0.3958, 0.8333, 0.3958, 0.9167, 0.375, 0.9167, 0.3958, 0.9167, 0.3958, 1.0, 0.375, 1.0, 0.3958, 2.22e-16, 0.3958, 0.08333, 0.375, 0.08333, 0.375, 0.08333, 0.3958, 0.08333, 0.3958, 0.1667, 0.375, 0.1667, 0.3958, 0.1667, 0.3958, 0.25, 0.3958, 0.25, 0.3958, 0.3333, 0.375, 0.3333, 0.3958, 0.3333, 0.3958, 0.4167, 0.375, 0.4167, 0.3958, 0.4167, 0.3958, 0.5, 0.375, 0.5, 0.4167, 0.5, 0.4167, 0.5833, 0.3958, 0.5833, 0.4167, 0.5833, 0.4167, 0.6667, 0.3958, 0.6667, 0.4167, 0.6667, 0.4167, 0.75, 0.3958, 0.75, 0.4167, 0.75, 0.4167, 0.8333, 0.3958, 0.8333, 0.4167, 0.8333, 0.4167, 0.9167, 0.3958, 0.9167, 0.4167, 0.9167, 0.4167, 1.0, 0.3958, 1.0, 0.4167, 2.22e-16, 0.4167, 0.08333, 0.3958, 0.08333, 0.3958, 0.08333, 0.4167, 0.08333, 0.4167, 0.1667, 0.4167, 0.1667, 0.4167, 0.25, 0.3958, 0.25, 0.4167, 0.25, 0.4167, 0.3333, 0.3958, 0.3333, 0.3958, 0.3333, 0.4167, 0.3333, 0.4167, 0.4167, 0.4167, 0.4167, 0.4167, 0.5, 0.3958, 0.5, 0.4375, 0.5, 0.4375, 0.5833, 0.4167, 0.5833, 0.4375, 0.5833, 0.4375, 0.6667, 0.4167, 0.6667, 0.4167, 0.6667, 0.4375, 0.6667, 0.4375, 0.75, 0.4375, 0.75, 0.4375, 0.8333, 0.4167, 0.8333, 0.4375, 0.8333, 0.4375, 0.9167, 0.4167, 0.9167, 0.4375, 0.9167, 0.4375, 1.0, 0.4167, 1.0, 0.4375, 2.22e-16, 0.4375, 0.08333, 0.4167, 0.08333, 0.4375, 0.08333, 0.4375, 0.1667, 0.4167, 0.1667, 0.4375, 0.1667, 0.4375, 0.25, 0.4167, 0.25, 0.4375, 0.25, 0.4375, 0.3333, 0.4167, 0.3333, 0.4375, 0.3333, 0.4375, 0.4167, 0.4167, 0.4167, 0.4375, 0.4167, 0.4375, 0.5, 0.4167, 0.5, 0.4583, 0.5, 0.4583, 0.5833, 0.4375, 0.5833, 0.4583, 0.5833, 0.4583, 0.6667, 0.4375, 0.6667, 0.4583, 0.6667, 0.4583, 0.75, 0.4375, 0.75, 0.4583, 0.75, 0.4583, 0.8333, 0.4375, 0.8333, 0.4583, 0.8333, 0.4583, 0.9167, 0.4375, 0.9167, 0.4583, 0.9167, 0.4583, 1.0, 0.4375, 1.0, 0.4583, 2.22e-16, 0.4583, 0.08333, 0.4375, 0.08333, 0.4375, 0.08333, 0.4583, 0.08333, 0.4583, 0.1667, 0.4583, 0.1667, 0.4583, 0.25, 0.4375, 0.25, 0.4583, 0.25, 0.4583, 0.3333, 0.4375, 0.3333, 0.4583, 0.3333, 0.4583, 0.4167, 0.4375, 0.4167, 0.4583, 0.4167, 0.4583, 0.5, 0.4375, 0.5, 0.4583, 0.5, 0.4792, 0.5, 0.4792, 0.5833, 0.4583, 0.5833, 0.4792, 0.5833, 0.4792, 0.6667, 0.4583, 0.6667, 0.4792, 0.6667, 0.4792, 0.75, 0.4792, 0.75, 0.4792, 0.8333, 0.4583, 0.8333, 0.4792, 0.8333, 0.4792, 0.9167, 0.4583, 0.9167, 0.4583, 0.9167, 0.4792, 0.9167, 0.4792, 1.0, 0.4792, 2.22e-16, 0.4792, 0.08333, 0.4583, 0.08333, 0.4792, 0.08333, 0.4792, 0.1667, 0.4583, 0.1667, 0.4583, 0.1667, 0.4792, 0.1667, 0.4792, 0.25, 0.4792, 0.25, 0.4792, 0.3333, 0.4583, 0.3333, 0.4792, 0.3333, 0.4792, 0.4167, 0.4583, 0.4167, 0.4792, 0.4167, 0.4792, 0.5, 0.4583, 0.5, 0.5, 0.5, 0.5, 0.5833, 0.4792, 0.5833, 0.5, 0.5833, 0.5, 0.6667, 0.4792, 0.6667, 0.5, 0.6667, 0.5, 0.75, 0.4792, 0.75, 0.5, 0.75, 0.5, 0.8333, 0.4792, 0.8333, 0.5, 0.8333, 0.5, 0.9167, 0.4792, 0.9167, 0.5, 0.9167, 0.5, 1.0, 0.4792, 1.0, 0.4792, 2.22e-16, 0.5, 2.22e-16, 0.5, 0.08333, 0.5, 0.08333, 0.5, 0.1667, 0.4792, 0.1667, 0.5, 0.1667, 0.5, 0.25, 0.4792, 0.25, 0.5, 0.25, 0.5, 0.3333, 0.4792, 0.3333, 0.4792, 0.3333, 0.5, 0.3333, 0.5, 0.4167, 0.4792, 0.4167, 0.5, 0.4167, 0.5, 0.5])
me_torus.update()

# ---- objects
ob_camera = bpy.data.objects.new('Camera', cam_camera)
ob_light = bpy.data.objects.new('Light', light_light)
ob_cube = bpy.data.objects.new('Cube', me_cube)
ob_torus = bpy.data.objects.new('Torus', me_torus)

# ---- transforms, parenting, visibility, modifiers, constraints
ob_camera.location = (7.346, -6.932, 4.955)
ob_camera.rotation_euler = (1.11, 4.035e-05, 0.8135)
ob_camera.lock_rotations_4d = False
ob_camera.empty_display_type = 'ARROWS'
ob_camera.color = (0.0, 0.0, 0.0, 0.0)
ob_camera.display_type = 'WIRE'
ob_camera.lineart.crease_threshold = 0.0
ob_light.location = (4.076, 1.005, 5.904)
ob_light.rotation_euler = (0.6503, 0.05522, 1.866)
ob_light.lock_rotations_4d = False
ob_light.empty_display_type = 'ARROWS'
ob_light.color = (0.0, 0.0, 0.0, 0.0)
ob_light.lineart.crease_threshold = 0.0
ob_cube.location = (0.0, 0.0, 0.0)
ob_torus.location = (-0.7841, -2.589, 0.0681)
ob_torus.rotation_euler = (-0.7298, -0.0, 0.0)
ob_torus.scale = (0.6757, 0.6757, 0.6757)

# ---- collection membership
scene.collection.objects.link(ob_camera)
scene.collection.objects.link(ob_light)
col_collection.objects.link(ob_cube)
col_collection.objects.link(ob_torus)

# ---- scene / render settings (as saved in the file)
scene.camera = ob_camera
scene.frame_start = 0; scene.frame_end = 50; scene.frame_set(1)
scene.render.engine = 'CYCLES'
scene.view_settings.view_transform = 'Filmic'
bpy.context.view_layer.update()
